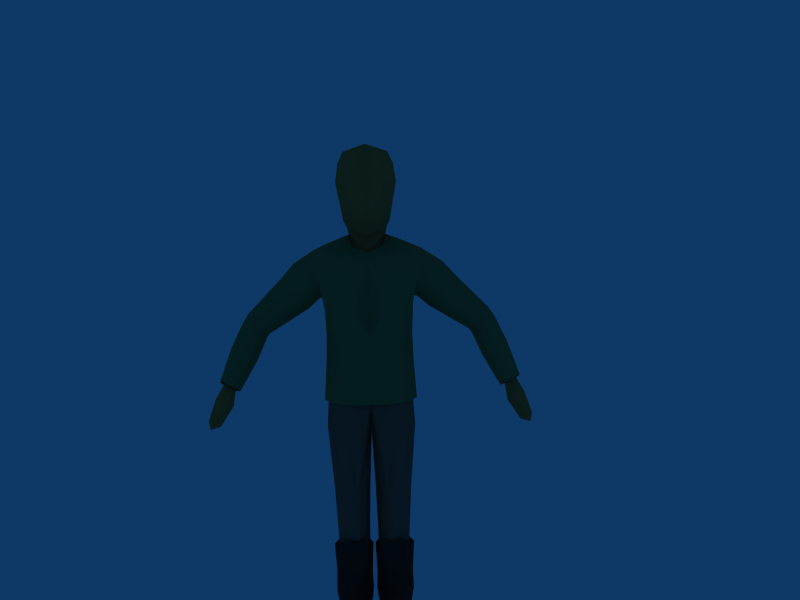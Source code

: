 # Source: male-base.blend  (saved by Blender 2.44.3; exported with 4.5.12 LTS)
import bpy
from mathutils import Matrix  # noqa: F401  (used for matrix-valued properties, if any)

bpy.ops.wm.read_factory_settings(use_empty=True)
scene = bpy.context.scene
scene.name = 'Scene'

# ---- collections
col_collection_1 = bpy.data.collections.new('Collection 1'); scene.collection.children.link(col_collection_1)

# ---- materials (node trees are filled in below, after node groups)
mat_skin = bpy.data.materials.new('skin')
mat_skin.alpha_threshold = 0.0
mat_skin.diffuse_color = (0.7458, 0.4964, 0.2613, 1.0)
mat_skin.roughness = 0.5
mat_skin.specular_intensity = 0.0
mat_skin.line_color = (0.0, 0.0, 0.0, 1.0)
mat_boot_leather = bpy.data.materials.new('boot leather')
mat_boot_leather.alpha_threshold = 0.0
mat_boot_leather.diffuse_color = (0.1523, 0.1523, 0.1523, 1.0)
mat_boot_leather.roughness = 0.5
mat_boot_leather.line_color = (0.0, 0.0, 0.0, 1.0)
mat_boot_sole_001 = bpy.data.materials.new('boot sole.001')
mat_boot_sole_001.alpha_threshold = 0.0
mat_boot_sole_001.diffuse_color = (0.0, 0.0, 0.0, 1.0)
mat_boot_sole_001.roughness = 0.5
mat_boot_sole_001.line_color = (0.0, 0.0, 0.0, 1.0)
mat_pants = bpy.data.materials.new('pants')
mat_pants.alpha_threshold = 0.0
mat_pants.diffuse_color = (0.4545, 0.3831, 0.3241, 1.0)
mat_pants.roughness = 0.5
mat_pants.specular_intensity = 0.0
mat_pants.line_color = (0.0, 0.0, 0.0, 1.0)
mat_shirt = bpy.data.materials.new('shirt')
mat_shirt.alpha_threshold = 0.0
mat_shirt.diffuse_color = (0.3273, 0.4985, 0.3089, 1.0)
mat_shirt.roughness = 0.5
mat_shirt.specular_intensity = 0.0
mat_shirt.line_color = (0.0, 0.0, 0.0, 1.0)

# ---- material node trees

# ---- world
world_world = bpy.data.worlds.new('World'); scene.world = world_world
world_world.color = (0.05656, 0.2208, 0.4)
world_world.use_sun_shadow = False
world_world.sun_shadow_jitter_overblur = 0.0
world_world.cycles.sampling_method = 'MANUAL'
world_world.cycles.sample_map_resolution = 256

# ---- cameras
cam_camera = bpy.data.cameras.new('Camera')
cam_camera.passepartout_alpha = 0.2
cam_camera.clip_end = 100.0
cam_camera.lens = 35.0
cam_camera.ortho_scale = 7.314
cam_camera.show_passepartout = False
cam_camera.show_safe_areas = True
cam_camera.dof.focus_distance = 0.0
cam_camera.dof.aperture_fstop = 128.0

# ---- meshes
me_human = bpy.data.meshes.new('human')
me_human.from_pydata([(1.182, -0.952, -4.869), (-1.182, -0.952, -4.869), (0.1734, -0.952, -4.869), (-0.1734, -0.952, -4.869), (1.074, 0.0141, -6.007), (-1.074, 0.0141, -6.007), (0.2562, 0.0141, -6.007), (-0.2562, 0.0141, -6.007), (1.074, -0.8241, -6.007), (-1.074, -0.8241, -6.007), (0.2562, -0.8241, -6.007), (-0.2562, -0.8241, -6.007), (0.6776, -1.112, -4.869), (-0.6776, -1.112, -4.869), (0.6649, 0.1998, -6.007), (-0.6649, 0.1998, -6.007), (0.6649, -1.008, -6.007), (-0.6649, -1.008, -6.007), (1.253, -0.405, -6.007), (-1.253, -0.405, -6.007), (0.07717, -0.405, -6.007), (-0.07717, -0.405, -6.007), (1.236, 0.02719, -6.953), (-1.236, 0.02719, -6.953), (0.6649, 0.2187, -6.953), (-0.6649, 0.2187, -6.953), (0.08352, 0.02719, -6.953), (-0.08352, 0.02719, -6.953), (0.244, -0.8372, -6.5), (-0.244, -0.8372, -6.5), (0.6649, -1.026, -6.42), (-0.6649, -1.026, -6.42), (1.086, -0.8372, -6.5), (-1.086, -0.8372, -6.5), (1.27, -0.405, -6.682), (-1.27, -0.405, -6.682), (0.0597, -0.405, -6.682), (-0.0597, -0.405, -6.682), (1.146, -1.707, -6.953), (-1.146, -1.707, -6.953), (0.1725, -1.707, -6.953), (-0.1725, -1.707, -6.953), (0.6649, -1.707, -6.542), (-0.6649, -1.707, -6.542), (0.333, -1.707, -6.605), (-0.333, -1.707, -6.605), (0.9967, -1.707, -6.605), (-0.9967, -1.707, -6.605), (1.142, -1.707, -6.747), (-1.142, -1.707, -6.747), (0.1877, -1.707, -6.747), (-0.1877, -1.707, -6.747), (0.1725, -1.707, -7.069), (-0.1725, -1.707, -7.069), (1.146, -1.707, -7.069), (-1.146, -1.707, -7.069), (0.6649, -1.707, -7.069), (-0.6649, -1.707, -7.069), (0.08352, 0.02719, -7.069), (-0.08352, 0.02719, -7.069), (0.6649, 0.2187, -7.069), (-0.6649, 0.2187, -7.069), (1.236, 0.02719, -7.069), (-1.236, 0.02719, -7.069), (1.157, 0.1125, -5.131), (-1.157, 0.1125, -5.131), (0.1924, 0.1125, -5.131), (-0.1924, 0.1125, -5.131), (1.157, -0.9226, -5.131), (-1.157, -0.9226, -5.131), (0.1924, -0.9226, -5.131), (-0.1924, -0.9226, -5.131), (0.6747, 0.2782, -5.131), (-0.6747, 0.2782, -5.131), (0.6747, -1.088, -5.131), (-0.6747, -1.088, -5.131), (1.311, -0.405, -5.131), (-1.311, -0.405, -5.131), (0.03788, -0.405, -5.131), (-0.03788, -0.405, -5.131), (0.6649, -2.002, -6.584), (-0.6649, -2.002, -6.584), (0.6622, -2.086, -6.953), (-0.6622, -2.086, -6.953), (0.6622, -2.086, -6.747), (-0.6622, -2.086, -6.747), (0.6622, -2.086, -7.069), (-0.6622, -2.086, -7.069), (1.124, -1.216, -6.953), (-1.124, -1.216, -6.953), (0.1955, -1.216, -6.953), (-0.1955, -1.216, -6.953), (0.3358, -1.216, -6.552), (-0.3358, -1.216, -6.552), (0.6646, -1.216, -6.481), (-0.6646, -1.216, -6.481), (0.9934, -1.216, -6.552), (-0.9934, -1.216, -6.552), (1.137, -1.216, -6.714), (-1.137, -1.216, -6.714), (0.1918, -1.216, -6.714), (-0.1918, -1.216, -6.714), (0.1955, -1.216, -7.069), (-0.1955, -1.216, -7.069), (1.124, -1.216, -7.069), (-1.124, -1.216, -7.069), (0.6646, -1.216, -7.069), (-0.6646, -1.216, -7.069), (0.9585, -0.9311, 0.4387), (-0.9585, -0.9311, 0.4387), (0.5382, -1.249, 0.2565), (-0.5382, -1.249, 0.2565), (0.0, -1.362, 0.01445), (1.252, -0.3599, 0.5368), (-1.252, -0.3599, 0.5368), (1.058, -1.038, 0.08328), (-1.058, -1.038, 0.08328), (0.6149, -1.343, -0.07651), (-0.6149, -1.343, -0.07651), (0.0, -1.29, -0.378), (1.363, -0.4166, 0.1328), (-1.363, -0.4166, 0.1328), (1.219, -1.03, -1.214), (-1.219, -1.03, -1.214), (0.731, -1.347, -1.232), (-0.731, -1.347, -1.232), (0.187, -1.225, -1.278), (-0.187, -1.225, -1.278), (1.435, -0.4329, -1.204), (-1.435, -0.4329, -1.204), (0.4666, -1.274, -3.168), (-0.4666, -1.274, -3.168), (1.047, -1.068, -3.299), (-1.047, -1.068, -3.299), (1.254, -0.4247, -3.292), (-1.254, -0.4247, -3.292), (0.469, -1.09, -4.078), (-0.469, -1.09, -4.078), (0.9733, -0.9549, -4.085), (-0.9733, -0.9549, -4.085), (1.208, -0.431, -4.084), (-1.208, -0.431, -4.084), (0.5112, -0.9698, -5.501), (-0.5112, -0.9698, -5.501), (0.9112, -0.8578, -5.504), (-0.9112, -0.8578, -5.504), (1.125, -0.4802, -5.498), (-1.125, -0.4802, -5.498), (0.7934, -0.724, -6.641), (-0.7934, -0.724, -6.641), (0.4688, -0.817, -6.637), (-0.4688, -0.817, -6.637), (0.9942, -0.3998, -6.636), (-0.9942, -0.3998, -6.636), (0.0, -0.6106, -1.34), (0.09494, -0.5065, -3.237), (-0.09494, -0.5065, -3.237), (0.1165, -0.4963, -4.057), (-0.1165, -0.4963, -4.057), (0.1772, -0.5309, -5.478), (-0.1772, -0.5309, -5.478), (0.1869, -0.435, -6.623), (-0.1869, -0.435, -6.623), (0.0, -0.0872, -1.346), (0.116, 0.06335, -3.292), (-0.116, 0.06335, -3.292), (0.1268, -0.02794, -4.083), (-0.1268, -0.02794, -4.083), (0.1475, -0.2425, -5.473), (-0.1475, -0.2425, -5.473), (0.1598, -0.2498, -6.621), (-0.1598, -0.2498, -6.621), (0.4885, 0.3135, -1.332), (-0.4885, 0.3135, -1.332), (0.5319, 0.2613, -3.319), (-0.5319, 0.2613, -3.319), (0.5155, 0.2535, -4.111), (-0.5155, 0.2535, -4.111), (0.4602, 0.1592, -5.462), (-0.4602, 0.1592, -5.462), (0.4724, 0.0459, -6.62), (-0.4724, 0.0459, -6.62), (1.125, 0.09711, -1.283), (-1.125, 0.09711, -1.283), (0.9789, 0.05019, -3.292), (-0.9789, 0.05019, -3.292), (0.9481, 0.09613, -4.107), (-0.9481, 0.09613, -4.107), (0.8741, 0.01476, -5.477), (-0.8741, 0.01476, -5.477), (0.8177, -0.0178, -6.624), (-0.8177, -0.0178, -6.624), (0.0, -0.7205, -1.114), (0.0, -0.1153, -0.8386), (0.441, 0.4987, -0.6816), (-0.441, 0.4987, -0.6816), (1.088, 0.2904, -0.3603), (-1.088, 0.2904, -0.3603), (0.9455, 0.4453, 0.284), (-0.9455, 0.4453, 0.284), (0.3315, 0.727, 0.1003), (-0.3315, 0.727, 0.1003), (0.0, 0.351, -0.04515), (0.2072, -1.092, 4.538), (-0.2072, -1.092, 4.538), (0.0, 0.281, 5.071), (0.4909, -0.8831, 4.668), (-0.4909, -0.8831, 4.668), (0.6443, -0.00187, 5.073), (-0.6443, -0.00187, 5.073), (0.0, -1.132, 4.45), (1.369, -0.3781, 4.763), (-1.369, -0.3781, 4.763), (1.325, -0.8945, 4.413), (-1.325, -0.8945, 4.413), (0.2406, -1.237, 4.349), (-0.2406, -1.237, 4.349), (0.1994, -1.427, 4.045), (-0.1994, -1.427, 4.045), (1.25, -1.231, 4.066), (-1.25, -1.231, 4.066), (0.0, -1.253, 4.275), (0.0, -1.36, 4.026), (0.3463, -1.631, 2.31), (-0.3463, -1.631, 2.31), (1.359, -1.2, 2.517), (-1.359, -1.2, 2.517), (1.264, -1.011, 1.727), (-1.264, -1.011, 1.727), (0.5545, -1.489, 1.727), (-0.5545, -1.489, 1.727), (0.0, -1.4, 2.333), (0.0, -1.579, 1.727), (1.222, -1.049, 0.901), (-1.222, -1.049, 0.901), (0.6194, -1.38, 0.901), (-0.6194, -1.38, 0.901), (0.0, -1.5, 0.901), (1.743, -0.7507, 4.389), (-1.743, -0.7507, 4.389), (1.661, -0.9403, 4.02), (-1.661, -0.9403, 4.02), (1.561, -1.08, 3.534), (-1.561, -1.08, 3.534), (1.477, -0.1167, 2.999), (-1.477, -0.1167, 2.999), (1.45, -0.4018, 3.03), (-1.45, -0.4018, 3.03), (1.048, 1.031, 3.054), (-1.048, 1.031, 3.054), (1.527, 0.2553, 3.284), (-1.527, 0.2553, 3.284), (1.772, -0.2166, 4.585), (-1.772, -0.2166, 4.585), (1.325, 0.3813, 4.644), (-1.325, 0.3813, 4.644), (1.809, 0.2311, 4.464), (-1.809, 0.2311, 4.464), (1.837, 0.6564, 3.842), (-1.837, 0.6564, 3.842), (1.184, 1.148, 3.883), (-1.184, 1.148, 3.883), (2.13, -0.8985, 3.709), (-2.124, -0.8985, 3.71), (2.339, -0.6935, 4.036), (-2.333, -0.6935, 4.038), (1.83, -0.8158, 3.277), (-1.825, -0.8158, 3.278), (1.593, -0.3717, 3.018), (-1.587, -0.3717, 3.019), (1.748, 0.202, 3.185), (-1.742, 0.202, 3.187), (2.455, -0.2083, 4.147), (-2.45, -0.2083, 4.149), (2.408, 0.2756, 4.003), (-2.402, 0.2756, 4.005), (2.158, 0.5579, 3.569), (-2.152, 0.5579, 3.571), (3.901, -0.3617, 2.422), (-3.867, -0.3612, 2.43), (3.74, -0.5348, 2.295), (-3.705, -0.535, 2.304), (3.473, -0.4277, 2.03), (-3.438, -0.4288, 2.039), (3.32, -0.08581, 1.868), (-3.285, -0.08754, 1.875), (3.425, 0.365, 1.977), (-3.39, 0.3636, 1.981), (4.006, -0.0286, 2.549), (-3.971, -0.02792, 2.556), (3.941, 0.3832, 2.483), (-3.906, 0.3836, 2.488), (3.694, 0.5645, 2.242), (-3.659, 0.564, 2.247), (3.769, -0.5631, 2.04), (-3.738, -0.5695, 2.084), (4.031, -0.386, 2.173), (-3.999, -0.3822, 2.203), (3.502, -0.3932, 1.862), (-3.469, -0.4129, 1.898), (3.42, -0.008251, 1.745), (-3.382, -0.03641, 1.757), (3.633, 0.3914, 1.806), (-3.592, 0.3677, 1.791), (4.208, -0.1369, 2.208), (-4.175, -0.1304, 2.221), (4.218, 0.2723, 2.144), (-4.181, 0.274, 2.131), (3.973, 0.5095, 1.976), (-3.932, 0.4985, 1.95), (2.548, -0.7661, 3.235), (-2.514, -0.7661, 3.241), (2.785, -0.5762, 3.465), (-2.75, -0.5762, 3.472), (2.211, -0.5921, 2.871), (-2.177, -0.5921, 2.878), (2.001, -0.2419, 2.674), (-1.966, -0.2419, 2.68), (2.124, 0.2558, 2.835), (-2.089, 0.2558, 2.842), (2.917, -0.128, 3.652), (-2.882, -0.128, 3.659), (2.726, 0.3531, 3.463), (-2.691, 0.3531, 3.47), (2.455, 0.6914, 3.184), (-2.42, 0.6914, 3.19), (1.433, 0.1622, 1.738), (-1.433, 0.1622, 1.738), (1.455, 0.09673, 0.9121), (-1.455, 0.09673, 0.9121), (1.221, -0.9874, -0.3834), (-1.221, -0.9874, -0.3834), (0.5866, -1.415, -0.3834), (-0.5866, -1.415, -0.3834), (0.0, -1.465, -0.3834), (1.53, -0.06602, -0.3834), (-1.53, -0.06602, -0.3834), (0.2208, -1.657, 3.298), (-0.2208, -1.657, 3.298), (1.311, -1.28, 3.45), (-1.311, -1.28, 3.45), (0.0, -1.507, 3.278), (4.099, -0.8027, 1.256), (-4.064, -0.8577, 1.317), (4.368, -0.597, 1.395), (-4.332, -0.6409, 1.439), (3.826, -0.6153, 1.085), (-3.788, -0.6845, 1.136), (3.746, -0.2142, 0.9711), (-3.703, -0.2926, 0.9962), (3.98, 0.2017, 1.02), (-3.934, 0.1276, 1.015), (4.553, -0.3623, 1.418), (-4.516, -0.4037, 1.444), (4.58, 0.07151, 1.353), (-4.538, 0.02513, 1.351), (4.336, 0.3235, 1.18), (-4.29, 0.2628, 1.163), (4.557, -0.9025, 0.2358), (-4.514, -1.022, 0.3012), (4.757, -0.7298, 0.3344), (-4.714, -0.8411, 0.3862), (4.342, -0.7601, 0.1236), (-4.297, -0.889, 0.1817), (4.278, -0.4695, 0.01339), (-4.23, -0.607, 0.05289), (4.468, -0.1815, 0.01408), (-4.416, -0.318, 0.03258), (4.898, -0.5895, 0.36), (-4.853, -0.6982, 0.4011), (4.928, -0.2839, 0.2828), (-4.88, -0.3982, 0.3033), (4.752, -0.1023, 0.1144), (-4.701, -0.2298, 0.1248), (0.0, 0.8169, 4.578), (0.5937, 0.708, 4.567), (-0.5937, 0.708, 4.567), (0.0, 1.103, 3.897), (0.5309, 1.116, 3.897), (-0.5309, 1.116, 3.897), (0.4522, 1.163, 2.97), (-0.4522, 1.163, 2.97), (0.0, 1.146, 2.943), (0.2752, 1.074, 1.738), (-0.2752, 1.074, 1.738), (0.0, 1.091, 1.738), (0.8817, 0.8975, 1.738), (-0.8817, 0.8975, 1.738), (0.2429, 0.9967, 0.9121), (-0.2429, 0.9967, 0.9121), (0.0, 1.011, 0.9121), (0.9201, 0.7861, 0.9121), (-0.9201, 0.7861, 0.9121), (1.054, 0.678, -0.3834), (-1.054, 0.678, -0.3834), (0.2907, 1.01, -0.3834), (-0.2907, 1.01, -0.3834), (0.0, 1.034, -0.3834), (0.7611, 0.01532, 5.797), (-0.7611, 0.01532, 5.797), (0.5754, -1.435, 5.196), (-0.5754, -1.435, 5.196), (0.5974, 0.05587, 7.483), (-0.5974, 0.05587, 7.483), (0.4733, -1.089, 7.656), (-0.4733, -1.089, 7.656), (0.7422, -0.6906, 5.474), (-0.7422, -0.6906, 5.474), (0.0, 0.2055, 5.558), (0.7268, 0.217, 6.658), (-0.7268, 0.217, 6.658), (0.0, -1.631, 4.976), (0.6437, -1.612, 6.552), (-0.6437, -1.612, 6.552), (0.7218, -0.4935, 7.737), (-0.7218, -0.4935, 7.737), (0.0, 0.2238, 7.706), (0.0, -1.3, 7.77), (0.1175, -0.9057, 5.091), (-0.1175, -0.9057, 5.091), (0.0, -0.5721, 7.972), (0.9819, -0.6359, 6.738), (-0.9819, -0.6359, 6.738), (0.0, -1.94, 6.546), (0.0, 0.657, 6.737), (0.694, 0.1813, 7.13), (-0.694, 0.1813, 7.13), (0.5154, -1.417, 7.296), (-0.5154, -1.417, 7.296), (0.8956, -0.5362, 7.356), (-0.8956, -0.5362, 7.356), (0.0, -1.752, 7.397), (0.0, 0.4985, 7.301), (0.1532, -0.9811, 4.622), (-0.1532, -0.9811, 4.622), (0.0, 0.1736, 5.105), (0.2828, -0.791, 4.68), (-0.2828, -0.791, 4.68), (0.598, -0.0007886, 5.053), (-0.598, -0.0007886, 5.053), (0.0, -0.9333, 5.09), (0.0, -0.9735, 4.623), (1.316, -0.3485, 4.715), (-1.316, -0.3485, 4.715), (1.318, -0.7933, 4.444), (-1.318, -0.7933, 4.444), (0.2148, -1.009, 4.485), (-0.2148, -1.009, 4.485), (0.2168, -1.236, 4.251), (-0.2168, -1.236, 4.251), (1.184, -1.109, 4.183), (-1.184, -1.109, 4.183), (0.0, -0.9726, 4.501), (0.0, -1.167, 4.23), (0.3375, -1.475, 2.342), (-0.3375, -1.475, 2.342), (1.229, -1.113, 2.548), (-1.229, -1.113, 2.548), (0.959, -0.8217, 1.712), (-0.959, -0.8217, 1.712), (0.6293, -1.231, 1.69), (-0.6293, -1.231, 1.69), (0.0, -1.254, 2.359), (0.0, -1.31, 1.697), (0.8804, -0.8172, 0.8612), (-0.8804, -0.8172, 0.8612), (0.6399, -1.096, 0.8583), (-0.6399, -1.096, 0.8583), (0.0, -1.199, 0.8782), (1.705, -0.7517, 4.342), (-1.705, -0.7517, 4.342), (1.576, -0.8261, 3.887), (-1.576, -0.8261, 3.887), (1.45, -0.9101, 3.442), (-1.45, -0.9101, 3.442), (1.327, -0.1413, 3.048), (-1.327, -0.1413, 3.048), (1.355, -0.2466, 3.13), (-1.355, -0.2466, 3.13), (0.9257, 1.051, 3.217), (-0.9257, 1.051, 3.217), (1.492, 0.2119, 3.447), (-1.492, 0.2119, 3.447), (1.683, -0.3432, 4.544), (-1.683, -0.3432, 4.544), (1.394, 0.3555, 4.607), (-1.394, 0.3555, 4.607), (1.715, 0.04611, 4.425), (-1.715, 0.04611, 4.425), (1.76, 0.5024, 3.986), (-1.76, 0.5024, 3.986), (1.123, 1.055, 3.874), (-1.123, 1.055, 3.874), (1.901, -0.6874, 3.631), (-1.897, -0.6876, 3.632), (2.06, -0.5963, 3.932), (-2.056, -0.5964, 3.933), (1.668, -0.5562, 3.291), (-1.664, -0.5564, 3.292), (1.496, -0.2011, 3.121), (-1.491, -0.2012, 3.121), (1.653, 0.1896, 3.322), (-1.649, 0.1894, 3.323), (2.175, -0.255, 4.103), (-2.171, -0.2551, 4.104), (2.138, 0.1349, 4.01), (-2.134, 0.1348, 4.011), (1.969, 0.4203, 3.683), (-1.965, 0.4201, 3.684), (3.878, -0.2609, 2.275), (-3.843, -0.2609, 2.282), (3.802, -0.3799, 2.237), (-3.768, -0.3799, 2.243), (3.613, -0.3067, 2.045), (-3.495, -0.3059, 2.108), (3.488, -0.06867, 1.921), (-3.453, -0.06867, 1.927), (3.574, 0.2905, 2.008), (-3.539, 0.2905, 2.015), (3.964, -0.004594, 2.399), (-3.929, -0.004594, 2.406), (3.929, 0.3126, 2.363), (-3.894, 0.3126, 2.369), (3.763, 0.4234, 2.198), (-3.728, 0.4234, 2.204), (3.749, -0.4189, 2.052), (-3.717, -0.4245, 2.089), (3.925, -0.2609, 2.161), (-3.892, -0.258, 2.185), (3.584, -0.2923, 1.941), (-3.55, -0.307, 1.97), (3.516, -0.003629, 1.86), (-3.479, -0.02498, 1.871), (3.688, 0.3028, 1.911), (-3.649, 0.2856, 1.9), (4.07, -0.08877, 2.183), (-4.036, -0.08357, 2.194), (4.085, 0.2265, 2.144), (-4.049, 0.2286, 2.134), (3.926, 0.3908, 2.03), (-3.886, 0.3835, 2.011), (2.511, -0.6108, 3.228), (-2.477, -0.6108, 3.234), (2.7, -0.4732, 3.378), (-2.665, -0.4732, 3.385), (2.239, -0.4594, 2.956), (-2.264, -0.4502, 2.934), (2.089, -0.2159, 2.805), (-2.054, -0.2159, 2.811), (2.213, 0.1632, 2.93), (-2.179, 0.1632, 2.936), (2.814, -0.1201, 3.53), (-2.779, -0.1201, 3.537), (2.645, 0.261, 3.361), (-2.61, 0.261, 3.367), (2.462, 0.5318, 3.178), (-2.427, 0.5318, 3.184), (1.172, -0.1061, 1.724), (-1.172, -0.1061, 1.724), (1.117, -0.1546, 0.8566), (-1.117, -0.1546, 0.8566), (0.8564, -0.8311, 0.4106), (-0.8564, -0.8311, 0.4106), (0.517, -1.107, 0.2663), (-0.517, -1.107, 0.2663), (0.0, -1.253, 0.004409), (1.201, -0.4109, 0.6016), (-1.201, -0.4109, 0.6016), (0.2463, -1.589, 3.244), (-0.2463, -1.589, 3.244), (1.225, -1.234, 3.397), (-1.225, -1.234, 3.397), (0.0, -1.378, 3.123), (4.104, -0.6451, 1.23), (-4.068, -0.7022, 1.28), (4.273, -0.4835, 1.334), (-4.236, -0.5325, 1.372), (3.948, -0.52, 1.124), (-3.91, -0.5857, 1.168), (3.886, -0.2292, 1.046), (-3.844, -0.3014, 1.071), (4.056, 0.08236, 1.094), (-4.012, 0.01415, 1.097), (4.417, -0.3075, 1.354), (-4.379, -0.3544, 1.379), (4.437, 0.01091, 1.317), (-4.395, -0.03895, 1.32), (4.285, 0.1745, 1.209), (-4.241, 0.1157, 1.202), (4.565, -0.7472, 0.2047), (-4.521, -0.8688, 0.2597), (4.665, -0.6171, 0.2706), (-4.62, -0.7337, 0.3158), (4.467, -0.6665, 0.1559), (-4.421, -0.7924, 0.2066), (4.422, -0.4867, 0.08003), (-4.374, -0.6184, 0.1192), (4.547, -0.3027, 0.0802), (-4.497, -0.4338, 0.1059), (4.762, -0.5358, 0.2953), (-4.717, -0.6501, 0.3342), (4.786, -0.3449, 0.2445), (-4.738, -0.4629, 0.2705), (4.705, -0.2524, 0.1369), (-4.655, -0.3784, 0.1577), (4.702, -1.023, -0.2922), (-4.656, -1.176, -0.2188), (4.916, -0.9497, -0.2153), (-4.869, -1.096, -0.1489), (4.534, -0.8872, -0.3597), (-4.486, -1.047, -0.2938), (4.485, -0.5984, -0.4574), (-4.434, -0.7654, -0.4101), (4.684, -0.2973, -0.4669), (-4.63, -0.4638, -0.4415), (5.026, -0.6836, -0.187), (-4.978, -0.8276, -0.1395), (5.067, -0.3708, -0.2597), (-5.015, -0.52, -0.2334), (4.934, -0.215, -0.3998), (-4.879, -0.3751, -0.3824), (5.017, -1.1, -0.961), (-4.966, -1.295, -0.8838), (5.165, -1.043, -0.9059), (-5.114, -1.234, -0.834), (4.908, -1.003, -0.9944), (-4.855, -1.202, -0.9226), (4.867, -0.7895, -1.069), (-4.813, -0.9937, -1.011), (5.011, -0.5672, -1.08), (-4.954, -0.7715, -1.038), (5.24, -0.8439, -0.8747), (-5.187, -1.032, -0.8169), (5.273, -0.6147, -0.9284), (-5.218, -0.8064, -0.8861), (5.188, -0.5049, -1.037), (-5.131, -0.7049, -1.001), (5.178, -0.8621, -1.153), (-5.123, -1.069, -1.093), (0.9374, -0.9913, 0.1947), (-0.9374, -0.9913, 0.1947), (0.5979, -1.242, 0.05042), (-0.5979, -1.242, 0.05042), (0.0, -1.206, -0.2402), (1.282, -0.4292, 0.3695), (-1.282, -0.4292, 0.3695), (1.182, -0.9706, -1.531), (-1.182, -0.9706, -1.531), (0.7718, -1.276, -1.531), (-0.7718, -1.276, -1.531), (0.2301, -1.177, -1.531), (-0.2301, -1.177, -1.531), (1.381, -0.4274, -1.531), (-1.381, -0.4274, -1.531), (0.4917, -1.047, -3.44), (-0.4917, -1.047, -3.44), (0.9583, -0.8374, -3.44), (-0.9583, -0.8374, -3.44), (1.127, -0.4324, -3.44), (-1.127, -0.4324, -3.44), (0.5006, -1.062, -3.962), (-0.5006, -1.062, -3.962), (0.8926, -0.9049, -3.962), (-0.8926, -0.9049, -3.962), (1.12, -0.4231, -3.953), (-1.12, -0.4231, -3.953), (0.5753, -0.8929, -5.519), (-0.5753, -0.8929, -5.519), (0.8351, -0.7598, -5.519), (-0.8351, -0.7598, -5.519), (1.035, -0.5244, -5.519), (-1.035, -0.5244, -5.519), (0.6741, -0.5994, -6.828), (-0.6741, -0.5994, -6.828), (0.5064, -0.7367, -6.828), (-0.5064, -0.7367, -6.828), (0.8742, -0.381, -6.828), (-0.8742, -0.381, -6.828), (0.05287, -0.5525, -1.531), (-0.05287, -0.5525, -1.531), (0.2289, -0.4558, -3.345), (-0.2289, -0.4558, -3.345), (0.2203, -0.4156, -3.937), (-0.2203, -0.4156, -3.937), (0.2989, -0.4621, -5.5), (-0.2989, -0.4621, -5.5), (0.2906, -0.2624, -6.828), (-0.2906, -0.2624, -6.828), (0.05287, -0.1661, -1.531), (-0.05287, -0.1661, -1.531), (0.2289, 0.0843, -3.44), (-0.2289, 0.0843, -3.44), (0.2203, -0.05624, -3.962), (-0.2203, -0.05624, -3.962), (0.2703, -0.354, -5.493), (-0.2703, -0.354, -5.493), (0.2563, -0.3049, -6.828), (-0.2563, -0.3049, -6.828), (0.4865, 0.2187, -1.531), (-0.4865, 0.2187, -1.531), (0.5482, 0.129, -3.484), (-0.5482, 0.129, -3.484), (0.5399, 0.153, -4.005), (-0.5399, 0.153, -4.005), (0.474, 0.09571, -5.458), (-0.474, 0.09571, -5.458), (0.5329, -0.07879, -6.828), (-0.5329, -0.07879, -6.828), (1.093, -0.01647, -1.531), (-1.093, -0.01647, -1.531), (0.8598, -0.05955, -3.429), (-0.8598, -0.05955, -3.429), (0.8655, 0.05182, -4.007), (-0.8655, 0.05182, -4.007), (0.779, -0.07734, -5.485), (-0.779, -0.07734, -5.485), (0.7216, -0.0905, -6.828), (-0.7216, -0.0905, -6.828), (0.0, -0.7125, -1.113), (0.0, -0.302, -0.9122), (0.4666, 0.4622, -0.6966), (-0.4666, 0.4622, -0.6966), (1.038, 0.2426, -0.36), (-1.038, 0.2426, -0.36), (0.0, 0.5895, 4.711), (0.4963, 0.4296, 4.657), (-0.4963, 0.4296, 4.657), (0.0, 0.9682, 3.946), (0.4443, 0.8268, 3.897), (-0.4443, 0.8268, 3.897), (0.4001, 0.8411, 3.19), (-0.4001, 0.8411, 3.19), (0.0, 0.9888, 3.218), (0.1905, 0.6669, 1.501), (-0.1905, 0.6669, 1.501), (0.0, 0.5857, 1.555), (0.6568, 0.5633, 1.584), (-0.6568, 0.5633, 1.584), (0.2403, 0.5796, 0.9572), (-0.2403, 0.5796, 0.9572), (0.0, 0.4967, 0.8808), (0.7073, 0.4937, 0.9877), (-0.7073, 0.4937, 0.9877), (0.847, 0.4669, 0.3863), (-0.847, 0.4669, 0.3863), (0.2775, 0.7485, 0.2953), (-0.2775, 0.7485, 0.2953), (0.0, 0.2756, 0.2477)], [], [(14, 4, 22, 24), (23, 5, 15, 25), (6, 14, 24, 26), (25, 15, 7, 27), (16, 10, 28, 30), (29, 11, 17, 31), (8, 16, 30, 32), (31, 17, 9, 33), (18, 8, 32, 34), (33, 9, 19, 35), (4, 18, 34, 22), (35, 19, 5, 23), (10, 20, 36, 28), (37, 21, 11, 29), (20, 6, 26, 36), (27, 7, 21, 37), (26, 24, 60, 58), (61, 25, 27, 59), (24, 22, 62, 60), (63, 23, 25, 61), (64, 4, 14, 72), (15, 5, 65, 73), (72, 14, 6, 66), (7, 15, 73, 67), (2, 70, 74, 12), (75, 71, 3, 13), (70, 10, 16, 74), (17, 11, 71, 75), (68, 0, 12, 74), (13, 1, 69, 75), (74, 16, 8, 68), (9, 17, 75, 69), (68, 8, 18, 76), (19, 9, 69, 77), (76, 18, 4, 64), (5, 19, 77, 65), (10, 70, 78, 20), (79, 71, 11, 21), (20, 78, 66, 6), (67, 79, 21, 7), (42, 44, 80), (81, 45, 43), (46, 42, 80), (81, 43, 47), (38, 48, 84, 82), (85, 49, 39, 83), (50, 40, 82, 84), (83, 41, 51, 85), (46, 80, 84, 48), (85, 81, 47, 49), (44, 50, 84, 80), (85, 51, 45, 81), (38, 82, 86, 54), (87, 83, 39, 55), (82, 40, 52, 86), (53, 41, 83, 87), (54, 86, 56), (57, 87, 55), (52, 56, 86), (87, 57, 53), (28, 92, 94, 30), (95, 93, 29, 31), (92, 44, 42, 94), (43, 45, 93, 95), (30, 94, 96, 32), (97, 95, 31, 33), (94, 42, 46, 96), (47, 43, 95, 97), (32, 96, 98, 34), (99, 97, 33, 35), (96, 46, 48, 98), (49, 47, 97, 99), (34, 98, 88, 22), (89, 99, 35, 23), (98, 48, 38, 88), (39, 49, 99, 89), (36, 100, 92, 28), (93, 101, 37, 29), (100, 50, 44, 92), (45, 51, 101, 93), (26, 90, 100, 36), (101, 91, 27, 37), (90, 40, 50, 100), (51, 41, 91, 101), (40, 90, 102, 52), (103, 91, 41, 53), (90, 26, 58, 102), (59, 27, 91, 103), (22, 88, 104, 62), (105, 89, 23, 63), (88, 38, 54, 104), (55, 39, 89, 105), (62, 104, 106, 60), (107, 105, 63, 61), (104, 54, 56, 106), (57, 55, 105, 107), (60, 106, 102, 58), (103, 107, 61, 59), (106, 56, 52, 102), (53, 57, 107, 103), (108, 110, 117, 115), (118, 111, 109, 116), (110, 112, 119, 117), (119, 112, 111, 118), (113, 108, 115, 120), (116, 109, 114, 121), (115, 117, 124, 122), (125, 118, 116, 123), (117, 119, 126, 124), (127, 119, 118, 125), (120, 115, 122, 128), (123, 116, 121, 129), (122, 124, 130, 132), (131, 125, 123, 133), (124, 126, 130), (131, 127, 125), (128, 122, 132, 134), (133, 123, 129, 135), (132, 130, 136, 138), (137, 131, 133, 139), (134, 132, 138, 140), (139, 133, 135, 141), (138, 136, 142, 144), (143, 137, 139, 145), (140, 138, 144, 146), (145, 139, 141, 147), (144, 142, 150, 148), (151, 143, 145, 149), (146, 144, 148, 152), (149, 145, 147, 153), (130, 126, 154, 155), (154, 127, 131, 156), (136, 130, 155, 157), (156, 131, 137, 158), (142, 136, 157, 159), (158, 137, 143, 160), (150, 142, 159, 161), (160, 143, 151, 162), (155, 154, 163, 164), (163, 154, 156, 165), (157, 155, 164, 166), (165, 156, 158, 167), (159, 157, 166, 168), (167, 158, 160, 169), (161, 159, 168, 170), (169, 160, 162, 171), (164, 163, 172, 174), (173, 163, 165, 175), (166, 164, 174, 176), (175, 165, 167, 177), (168, 166, 176, 178), (177, 167, 169, 179), (170, 168, 178, 180), (179, 169, 171, 181), (174, 172, 182, 184), (183, 173, 175, 185), (176, 174, 184, 186), (185, 175, 177, 187), (178, 176, 186, 188), (187, 177, 179, 189), (180, 178, 188, 190), (189, 179, 181, 191), (140, 146, 188, 186), (189, 147, 141, 187), (146, 152, 190, 188), (191, 153, 147, 189), (134, 140, 186, 184), (187, 141, 135, 185), (128, 134, 184, 182), (185, 135, 129, 183), (119, 192, 154, 126), (154, 192, 119, 127), (154, 192, 193, 163), (182, 172, 194, 196), (195, 173, 183, 197), (163, 193, 194, 172), (195, 193, 163, 173), (120, 128, 182, 196), (183, 129, 121, 197), (113, 120, 196, 198), (197, 121, 114, 199), (194, 200, 198, 196), (199, 201, 195, 197), (193, 202, 200, 194), (201, 202, 193, 195), (206, 211, 208), (209, 212, 207), (211, 206, 215, 213), (216, 207, 212, 214), (213, 215, 217, 219), (218, 216, 214, 220), (203, 210, 221, 215), (221, 210, 204, 216), (203, 215, 206), (207, 216, 204), (217, 215, 221, 222), (221, 216, 218, 222), (225, 223, 229, 227), (230, 224, 226, 228), (223, 231, 232, 229), (232, 231, 224, 230), (227, 229, 235, 233), (236, 230, 228, 234), (229, 232, 237, 235), (237, 232, 230, 236), (213, 219, 240, 238), (241, 220, 214, 239), (242, 225, 244, 246), (245, 226, 243, 247), (246, 244, 248, 250), (249, 245, 247, 251), (238, 252, 211, 213), (212, 253, 239, 214), (211, 252, 256, 254), (257, 253, 212, 255), (254, 256, 258, 260), (259, 257, 255, 261), (248, 260, 258, 250), (259, 261, 249, 251), (238, 240, 262, 264), (263, 241, 239, 265), (240, 242, 266, 262), (267, 243, 241, 263), (242, 246, 268, 266), (269, 247, 243, 267), (246, 250, 270, 268), (271, 251, 247, 269), (252, 238, 264, 272), (265, 239, 253, 273), (256, 252, 272, 274), (273, 253, 257, 275), (258, 256, 274, 276), (275, 257, 259, 277), (250, 258, 276, 270), (277, 259, 251, 271), (278, 280, 294, 296), (295, 281, 279, 297), (280, 282, 298, 294), (299, 283, 281, 295), (282, 284, 300, 298), (301, 285, 283, 299), (284, 286, 302, 300), (303, 287, 285, 301), (288, 278, 296, 304), (297, 279, 289, 305), (290, 288, 304, 306), (305, 289, 291, 307), (292, 290, 306, 308), (307, 291, 293, 309), (286, 292, 308, 302), (309, 293, 287, 303), (262, 310, 312, 264), (313, 311, 263, 265), (310, 280, 278, 312), (279, 281, 311, 313), (266, 314, 310, 262), (311, 315, 267, 263), (314, 282, 280, 310), (281, 283, 315, 311), (268, 316, 314, 266), (315, 317, 269, 267), (316, 284, 282, 314), (283, 285, 317, 315), (270, 318, 316, 268), (317, 319, 271, 269), (318, 286, 284, 316), (285, 287, 319, 317), (264, 312, 320, 272), (321, 313, 265, 273), (312, 278, 288, 320), (289, 279, 313, 321), (272, 320, 322, 274), (323, 321, 273, 275), (320, 288, 290, 322), (291, 289, 321, 323), (274, 322, 324, 276), (325, 323, 275, 277), (322, 290, 292, 324), (293, 291, 323, 325), (276, 324, 318, 270), (319, 325, 277, 271), (324, 292, 286, 318), (287, 293, 325, 319), (227, 233, 328, 326), (329, 234, 228, 327), (225, 227, 326, 244), (327, 228, 226, 245), (233, 235, 332, 330), (333, 236, 234, 331), (235, 237, 334, 332), (334, 237, 236, 333), (328, 233, 330, 335), (331, 234, 329, 336), (217, 337, 339, 219), (340, 338, 218, 220), (337, 223, 225, 339), (226, 224, 338, 340), (222, 341, 337, 217), (338, 341, 222, 218), (341, 231, 223, 337), (224, 231, 341, 338), (339, 225, 242), (243, 226, 340), (242, 240, 219, 339), (220, 241, 243, 340), (296, 294, 342, 344), (343, 295, 297, 345), (294, 298, 346, 342), (347, 299, 295, 343), (298, 300, 348, 346), (349, 301, 299, 347), (300, 302, 350, 348), (351, 303, 301, 349), (304, 296, 344, 352), (345, 297, 305, 353), (306, 304, 352, 354), (353, 305, 307, 355), (308, 306, 354, 356), (355, 307, 309, 357), (302, 308, 356, 350), (357, 309, 303, 351), (344, 342, 358, 360), (359, 343, 345, 361), (342, 346, 362, 358), (363, 347, 343, 359), (346, 348, 364, 362), (365, 349, 347, 363), (348, 350, 366, 364), (367, 351, 349, 365), (352, 344, 360, 368), (361, 345, 353, 369), (354, 352, 368, 370), (369, 353, 355, 371), (356, 354, 370, 372), (371, 355, 357, 373), (350, 356, 372, 366), (373, 357, 351, 367), (205, 208, 375, 374), (376, 209, 205, 374), (208, 211, 254, 375), (255, 212, 209, 376), (374, 375, 378, 377), (379, 376, 374, 377), (254, 260, 378, 375), (379, 261, 255, 376), (377, 378, 380, 382), (381, 379, 377, 382), (248, 380, 378, 260), (379, 381, 249, 261), (382, 380, 383, 385), (384, 381, 382, 385), (380, 248, 386, 383), (387, 249, 381, 384), (244, 326, 386, 248), (387, 327, 245, 249), (385, 383, 388, 390), (389, 384, 385, 390), (383, 386, 391, 388), (392, 387, 384, 389), (326, 328, 391, 386), (392, 329, 327, 387), (328, 335, 393, 391), (394, 336, 329, 392), (388, 391, 393, 395), (394, 392, 389, 396), (388, 395, 397, 390), (397, 396, 389, 390), (406, 400, 411, 418), (411, 401, 407, 419), (402, 416, 420, 414), (420, 416, 403, 415), (414, 420, 417, 404), (417, 420, 415, 405), (398, 409, 421, 406), (422, 410, 399, 407), (406, 421, 412, 400), (413, 422, 407, 401), (400, 412, 423, 411), (423, 413, 401, 411), (409, 398, 408, 424), (408, 399, 410, 424), (409, 425, 429, 421), (430, 426, 410, 422), (425, 402, 414, 429), (415, 403, 426, 430), (421, 429, 427, 412), (428, 430, 422, 413), (429, 414, 404, 427), (405, 415, 430, 428), (412, 427, 431, 423), (431, 428, 413, 423), (427, 404, 417, 431), (417, 405, 428, 431), (402, 425, 432, 416), (432, 426, 403, 416), (425, 409, 424, 432), (424, 410, 426, 432), (406, 418, 433, 436), (434, 419, 407, 437), (408, 398, 438, 435), (439, 399, 408, 435), (398, 406, 436, 438), (437, 407, 399, 439), (433, 418, 440, 441), (440, 419, 434, 441), (411, 440, 418), (419, 440, 411), (436, 442, 438), (439, 443, 437), (442, 436, 446, 444), (447, 437, 443, 445), (444, 446, 448, 450), (449, 447, 445, 451), (433, 441, 452, 446), (452, 441, 434, 447), (433, 446, 436), (437, 447, 434), (448, 446, 452, 453), (452, 447, 449, 453), (456, 454, 460, 458), (461, 455, 457, 459), (454, 462, 463, 460), (463, 462, 455, 461), (458, 460, 466, 464), (467, 461, 459, 465), (460, 463, 468, 466), (468, 463, 461, 467), (444, 450, 471, 469), (472, 451, 445, 470), (473, 456, 475, 477), (476, 457, 474, 478), (477, 475, 479, 481), (480, 476, 478, 482), (469, 483, 442, 444), (443, 484, 470, 445), (442, 483, 487, 485), (488, 484, 443, 486), (485, 487, 489, 491), (490, 488, 486, 492), (479, 491, 489, 481), (490, 492, 480, 482), (469, 471, 493, 495), (494, 472, 470, 496), (471, 473, 497, 493), (498, 474, 472, 494), (473, 477, 499, 497), (500, 478, 474, 498), (477, 481, 501, 499), (502, 482, 478, 500), (483, 469, 495, 503), (496, 470, 484, 504), (487, 483, 503, 505), (504, 484, 488, 506), (489, 487, 505, 507), (506, 488, 490, 508), (481, 489, 507, 501), (508, 490, 482, 502), (509, 511, 525, 527), (526, 512, 510, 528), (511, 513, 529, 525), (530, 514, 512, 526), (513, 515, 531, 529), (532, 516, 514, 530), (515, 517, 533, 531), (534, 518, 516, 532), (519, 509, 527, 535), (528, 510, 520, 536), (521, 519, 535, 537), (536, 520, 522, 538), (523, 521, 537, 539), (538, 522, 524, 540), (517, 523, 539, 533), (540, 524, 518, 534), (493, 541, 543, 495), (544, 542, 494, 496), (541, 511, 509, 543), (510, 512, 542, 544), (497, 545, 541, 493), (542, 546, 498, 494), (545, 513, 511, 541), (512, 514, 546, 542), (499, 547, 545, 497), (546, 548, 500, 498), (547, 515, 513, 545), (514, 516, 548, 546), (501, 549, 547, 499), (548, 550, 502, 500), (549, 517, 515, 547), (516, 518, 550, 548), (495, 543, 551, 503), (552, 544, 496, 504), (543, 509, 519, 551), (520, 510, 544, 552), (503, 551, 553, 505), (554, 552, 504, 506), (551, 519, 521, 553), (522, 520, 552, 554), (505, 553, 555, 507), (556, 554, 506, 508), (553, 521, 523, 555), (524, 522, 554, 556), (507, 555, 549, 501), (550, 556, 508, 502), (555, 523, 517, 549), (518, 524, 556, 550), (458, 464, 559, 557), (560, 465, 459, 558), (456, 458, 557, 475), (558, 459, 457, 476), (464, 466, 563, 561), (564, 467, 465, 562), (466, 468, 565, 563), (565, 468, 467, 564), (559, 464, 561, 566), (562, 465, 560, 567), (448, 568, 570, 450), (571, 569, 449, 451), (568, 454, 456, 570), (457, 455, 569, 571), (453, 572, 568, 448), (569, 572, 453, 449), (572, 462, 454, 568), (455, 462, 572, 569), (570, 456, 473), (474, 457, 571), (473, 471, 450, 570), (451, 472, 474, 571), (527, 525, 573, 575), (574, 526, 528, 576), (525, 529, 577, 573), (578, 530, 526, 574), (529, 531, 579, 577), (580, 532, 530, 578), (531, 533, 581, 579), (582, 534, 532, 580), (535, 527, 575, 583), (576, 528, 536, 584), (537, 535, 583, 585), (584, 536, 538, 586), (539, 537, 585, 587), (586, 538, 540, 588), (533, 539, 587, 581), (588, 540, 534, 582), (575, 573, 589, 591), (590, 574, 576, 592), (573, 577, 593, 589), (594, 578, 574, 590), (577, 579, 595, 593), (596, 580, 578, 594), (579, 581, 597, 595), (598, 582, 580, 596), (583, 575, 591, 599), (592, 576, 584, 600), (585, 583, 599, 601), (600, 584, 586, 602), (587, 585, 601, 603), (602, 586, 588, 604), (581, 587, 603, 597), (604, 588, 582, 598), (591, 589, 605, 607), (606, 590, 592, 608), (589, 593, 609, 605), (610, 594, 590, 606), (593, 595, 611, 609), (612, 596, 594, 610), (595, 597, 613, 611), (614, 598, 596, 612), (599, 591, 607, 615), (608, 592, 600, 616), (601, 599, 615, 617), (616, 600, 602, 618), (603, 601, 617, 619), (618, 602, 604, 620), (597, 603, 619, 613), (620, 604, 598, 614), (607, 605, 621, 623), (622, 606, 608, 624), (605, 609, 625, 621), (626, 610, 606, 622), (609, 611, 627, 625), (628, 612, 610, 626), (611, 613, 629, 627), (630, 614, 612, 628), (615, 607, 623, 631), (624, 608, 616, 632), (617, 615, 631, 633), (632, 616, 618, 634), (619, 617, 633, 635), (634, 618, 620, 636), (613, 619, 635, 629), (636, 620, 614, 630), (623, 621, 637), (638, 622, 624), (621, 625, 637), (638, 626, 622), (625, 627, 637), (638, 628, 626), (627, 629, 637), (638, 630, 628), (631, 623, 637), (638, 624, 632), (633, 631, 637), (638, 632, 634), (635, 633, 637), (638, 634, 636), (629, 635, 637), (638, 636, 630), (561, 563, 641, 639), (642, 564, 562, 640), (563, 565, 643, 641), (643, 565, 564, 642), (566, 561, 639, 644), (640, 562, 567, 645), (639, 641, 648, 646), (649, 642, 640, 647), (641, 643, 650, 648), (651, 643, 642, 649), (644, 639, 646, 652), (647, 640, 645, 653), (646, 648, 654, 656), (655, 649, 647, 657), (648, 650, 654), (655, 651, 649), (652, 646, 656, 658), (657, 647, 653, 659), (656, 654, 660, 662), (661, 655, 657, 663), (658, 656, 662, 664), (663, 657, 659, 665), (662, 660, 666, 668), (667, 661, 663, 669), (664, 662, 668, 670), (669, 663, 665, 671), (668, 666, 674, 672), (675, 667, 669, 673), (670, 668, 672, 676), (673, 669, 671, 677), (654, 650, 678, 680), (679, 651, 655, 681), (660, 654, 680, 682), (681, 655, 661, 683), (666, 660, 682, 684), (683, 661, 667, 685), (674, 666, 684, 686), (685, 667, 675, 687), (680, 678, 688, 690), (689, 679, 681, 691), (682, 680, 690, 692), (691, 681, 683, 693), (684, 682, 692, 694), (693, 683, 685, 695), (686, 684, 694, 696), (695, 685, 687, 697), (690, 688, 698, 700), (699, 689, 691, 701), (692, 690, 700, 702), (701, 691, 693, 703), (694, 692, 702, 704), (703, 693, 695, 705), (696, 694, 704, 706), (705, 695, 697, 707), (700, 698, 708, 710), (709, 699, 701, 711), (702, 700, 710, 712), (711, 701, 703, 713), (704, 702, 712, 714), (713, 703, 705, 715), (706, 704, 714, 716), (715, 705, 707, 717), (664, 670, 714, 712), (715, 671, 665, 713), (670, 676, 716, 714), (717, 677, 671, 715), (658, 664, 712, 710), (713, 665, 659, 711), (652, 658, 710, 708), (711, 659, 653, 709), (643, 718, 678, 650), (679, 718, 643, 651), (678, 718, 719, 688), (719, 718, 679, 689), (708, 698, 720, 722), (721, 699, 709, 723), (688, 719, 720, 698), (721, 719, 689, 699), (644, 652, 708, 722), (709, 653, 645, 723), (435, 438, 725, 724), (726, 439, 435, 724), (438, 442, 485, 725), (486, 443, 439, 726), (724, 725, 728, 727), (729, 726, 724, 727), (485, 491, 728, 725), (729, 492, 486, 726), (727, 728, 730, 732), (731, 729, 727, 732), (479, 730, 728, 491), (729, 731, 480, 492), (732, 730, 733, 735), (734, 731, 732, 735), (730, 479, 736, 733), (737, 480, 731, 734), (475, 557, 736, 479), (737, 558, 476, 480), (735, 733, 738, 740), (739, 734, 735, 740), (733, 736, 741, 738), (742, 737, 734, 739), (557, 559, 741, 736), (742, 560, 558, 737), (559, 566, 743, 741), (744, 567, 560, 742), (566, 644, 722, 743), (723, 645, 567, 744), (738, 741, 743, 745), (744, 742, 739, 746), (720, 745, 743, 722), (744, 746, 721, 723), (738, 745, 747, 740), (747, 746, 739, 740), (719, 747, 745, 720), (746, 747, 719, 721)])
me_human.polygons.foreach_set('use_smooth', [True] * 723)
me_human.polygons.foreach_set('material_index', [1, 1, 1, 1, 1, 1, 1, 1, 1, 1, 1, 1, 1, 1, 1, 1, 2, 2, 2, 2, 1, 1, 1, 1, 1, 1, 1, 1, 1, 1, 1, 1, 1, 1, 1, 1, 1, 1, 1, 1, 1, 1, 1, 1, 1, 1, 1, 1, 1, 1, 1, 1, 1, 1, 1, 1, 2, 2, 2, 2, 1, 1, 1, 1, 1, 1, 1, 1, 1, 1, 1, 1, 1, 1, 1, 1, 1, 1, 1, 1, 1, 1, 1, 1, 2, 2, 2, 2, 2, 2, 2, 2, 2, 2, 2, 2, 2, 2, 2, 2, 3, 3, 3, 3, 3, 3, 3, 3, 3, 3, 3, 3, 3, 3, 3, 3, 3, 3, 3, 3, 3, 3, 3, 3, 3, 3, 3, 3, 3, 3, 3, 3, 3, 3, 3, 3, 3, 3, 3, 3, 3, 3, 3, 3, 3, 3, 3, 3, 3, 3, 3, 3, 3, 3, 3, 3, 3, 3, 3, 3, 3, 3, 3, 3, 3, 3, 3, 3, 3, 3, 3, 3, 3, 3, 3, 3, 3, 3, 3, 3, 3, 3, 3, 3, 3, 4, 4, 4, 4, 4, 4, 4, 4, 4, 4, 4, 4, 4, 4, 4, 4, 4, 4, 4, 4, 4, 4, 4, 4, 4, 4, 4, 4, 4, 4, 4, 4, 4, 4, 4, 4, 4, 4, 4, 4, 4, 4, 4, 4, 4, 4, 4, 4, 4, 4, 4, 4, 4, 4, 4, 4, 4, 4, 4, 4, 4, 4, 4, 4, 4, 4, 4, 4, 4, 4, 4, 4, 4, 4, 4, 4, 4, 4, 4, 4, 4, 4, 4, 4, 4, 4, 4, 4, 4, 4, 4, 4, 4, 4, 4, 4, 4, 4, 4, 4, 4, 4, 4, 4, 4, 4, 4, 4, 4, 4, 4, 4, 4, 4, 4, 4, 4, 4, 4, 4, 4, 4, 4, 4, 4, 4, 4, 4, 4, 4, 4, 4, 4, 4, 4, 4, 4, 4, 4, 4, 4, 4, 4, 4, 4, 4, 4, 4, 4, 4, 4, 4, 4, 4, 4, 4, 4, 4, 4, 4, 4, 4, 4, 4, 4, 4, 4, 4, 4, 4, 4, 4, 4, 4, 4, 4, 4, 4, 4, 4, 4, 4, 0, 0, 0, 0, 0, 0, 0, 0, 0, 0, 0, 0, 0, 0, 0, 0, 0, 0, 0, 0, 0, 0, 0, 0, 0, 0, 0, 0, 0, 0, 0, 0, 0, 0, 0, 0, 0, 0, 0, 0, 0, 0, 0, 0, 0, 0, 0, 0, 0, 0, 0, 0, 0, 0, 0, 0, 0, 0, 0, 0, 0, 0, 0, 0, 0, 0, 0, 0, 0, 0, 0, 0, 0, 0, 0, 0, 0, 0, 0, 0, 0, 0, 0, 0, 0, 0, 0, 0, 0, 0, 0, 0, 0, 0, 0, 0, 0, 0, 0, 0, 0, 0, 0, 0, 0, 0, 0, 0, 0, 0, 0, 0, 0, 0, 0, 0, 0, 0, 0, 0, 0, 0, 0, 0, 0, 0, 0, 0, 0, 0, 0, 0, 0, 0, 0, 0, 0, 0, 0, 0, 0, 0, 0, 0, 0, 0, 0, 0, 0, 0, 0, 0, 0, 0, 0, 0, 0, 0, 0, 0, 0, 0, 0, 0, 0, 0, 0, 0, 0, 0, 0, 0, 0, 0, 0, 0, 0, 0, 0, 0, 0, 0, 0, 0, 0, 0, 0, 0, 0, 0, 0, 0, 0, 0, 0, 0, 0, 0, 0, 0, 0, 0, 0, 0, 0, 0, 0, 0, 0, 0, 0, 0, 0, 0, 0, 0, 0, 0, 0, 0, 0, 0, 0, 0, 0, 0, 0, 0, 0, 0, 0, 0, 0, 0, 0, 0, 0, 0, 0, 0, 0, 0, 0, 0, 0, 0, 0, 0, 0, 0, 0, 0, 0, 0, 0, 0, 0, 0, 0, 0, 0, 0, 0, 0, 0, 0, 0, 0, 0, 0, 0, 0, 0, 0, 0, 0, 0, 0, 0, 0, 0, 0, 0, 0, 0, 0, 0, 0, 0, 0, 0, 0, 0, 0, 0, 0, 0, 0, 0, 0, 0, 0, 0, 0, 0, 0, 0, 0, 0, 0, 0, 0, 0, 0, 0, 0, 0, 0, 0, 0, 0, 0, 0, 0, 0, 0, 0, 0, 0, 0, 0, 0, 0, 0, 0, 0, 0, 0, 0, 0, 0, 0, 0, 0, 0, 0, 0, 0, 0, 0, 0, 0, 0, 0, 0, 0])
_uv = me_human.uv_layers.new(name='UVTex')
_uv.uv.foreach_set('vector', [0.6834, 0.2359, 0.6711, 0.2319, 0.6799, 0.2062, 0.6938, 0.213, 0.5747, 0.04114, 0.5845, 0.06989, 0.5707, 0.07428, 0.5591, 0.04872, 0.5815, 0.2321, 0.5697, 0.236, 0.5591, 0.2142, 0.5725, 0.2072, 0.7096, 0.05021, 0.6977, 0.07454, 0.6845, 0.07017, 0.6946, 0.04234, 0.626, 0.2225, 0.6095, 0.2242, 0.6052, 0.2052, 0.6259, 0.2046, 0.6581, 0.04009, 0.6533, 0.06128, 0.6349, 0.05935, 0.635, 0.03939, 0.6424, 0.2239, 0.626, 0.2225, 0.6259, 0.2046, 0.6466, 0.2049, 0.635, 0.03939, 0.6349, 0.05935, 0.6165, 0.06097, 0.6119, 0.03969, 0.6575, 0.2279, 0.6424, 0.2239, 0.6466, 0.2049, 0.6648, 0.2074, 0.6119, 0.03969, 0.6165, 0.06097, 0.5997, 0.06542, 0.5916, 0.04253, 0.6711, 0.2319, 0.6575, 0.2279, 0.6648, 0.2074, 0.6799, 0.2062, 0.5916, 0.04253, 0.5997, 0.06542, 0.5845, 0.06989, 0.5747, 0.04114, 0.6095, 0.2242, 0.5947, 0.228, 0.5873, 0.208, 0.6052, 0.2052, 0.6781, 0.04327, 0.6698, 0.06559, 0.6533, 0.06128, 0.6581, 0.04009, 0.5947, 0.228, 0.5815, 0.2321, 0.5725, 0.2072, 0.5873, 0.208, 0.6946, 0.04234, 0.6845, 0.07017, 0.6698, 0.06559, 0.6781, 0.04327, 0.6656, 0.432, 0.686, 0.445, 0.6823, 0.4475, 0.6655, 0.4376, 0.6488, 0.1324, 0.6535, 0.1329, 0.6414, 0.1556, 0.6384, 0.1505, 0.686, 0.445, 0.6914, 0.4683, 0.686, 0.4664, 0.6823, 0.4475, 0.6423, 0.113, 0.6463, 0.1084, 0.6535, 0.1329, 0.6488, 0.1324, 0.6663, 0.2566, 0.6711, 0.2319, 0.6834, 0.2359, 0.6794, 0.2588, 0.5707, 0.07428, 0.5845, 0.06989, 0.5898, 0.09741, 0.5753, 0.09986, 0.5735, 0.2587, 0.5697, 0.236, 0.5815, 0.2321, 0.5866, 0.256, 0.6845, 0.07017, 0.6977, 0.07454, 0.6935, 0.09989, 0.6789, 0.09683, 0.6122, 0.2578, 0.6125, 0.2511, 0.6257, 0.2512, 0.6255, 0.2581, 0.6352, 0.09146, 0.6499, 0.09132, 0.6503, 0.09878, 0.6354, 0.09914, 0.6125, 0.2511, 0.6095, 0.2242, 0.626, 0.2225, 0.6257, 0.2512, 0.6349, 0.05935, 0.6533, 0.06128, 0.6499, 0.09132, 0.6352, 0.09146, 0.6392, 0.2519, 0.6392, 0.2588, 0.6255, 0.2581, 0.6257, 0.2512, 0.6354, 0.09914, 0.6201, 0.09989, 0.6201, 0.09223, 0.6352, 0.09146, 0.6257, 0.2512, 0.626, 0.2225, 0.6424, 0.2239, 0.6392, 0.2519, 0.6165, 0.06097, 0.6349, 0.05935, 0.6352, 0.09146, 0.6201, 0.09223, 0.6392, 0.2519, 0.6424, 0.2239, 0.6575, 0.2279, 0.6528, 0.2533, 0.5997, 0.06542, 0.6165, 0.06097, 0.6201, 0.09223, 0.605, 0.09376, 0.6528, 0.2533, 0.6575, 0.2279, 0.6711, 0.2319, 0.6663, 0.2566, 0.5845, 0.06989, 0.5997, 0.06542, 0.605, 0.09376, 0.5898, 0.09741, 0.6095, 0.2242, 0.6125, 0.2511, 0.5996, 0.2525, 0.5947, 0.228, 0.6644, 0.09287, 0.6499, 0.09132, 0.6533, 0.06128, 0.6698, 0.06559, 0.5947, 0.228, 0.5996, 0.2525, 0.5866, 0.256, 0.5815, 0.2321, 0.6789, 0.09683, 0.6644, 0.09287, 0.6698, 0.06559, 0.6845, 0.07017, 0.6257, 0.1829, 0.6188, 0.1812, 0.6256, 0.1779, 0.6353, 0.009543, 0.643, 0.0133, 0.6353, 0.01512, 0.6325, 0.1811, 0.6257, 0.1829, 0.6256, 0.1779, 0.6353, 0.009543, 0.6353, 0.01512, 0.6276, 0.01316, 0.6391, 0.175, 0.6362, 0.1788, 0.6256, 0.1746, 0.6255, 0.1693, 0.6354, 0.005886, 0.6236, 0.01059, 0.6204, 0.006367, 0.6354, 0.0, 0.6151, 0.179, 0.612, 0.1753, 0.6255, 0.1693, 0.6256, 0.1746, 0.6354, 0.0, 0.6506, 0.00668, 0.6471, 0.01079, 0.6354, 0.005886, 0.6325, 0.1811, 0.6256, 0.1779, 0.6256, 0.1746, 0.6362, 0.1788, 0.6354, 0.005886, 0.6353, 0.009543, 0.6276, 0.01316, 0.6236, 0.01059, 0.6188, 0.1812, 0.6151, 0.179, 0.6256, 0.1746, 0.6256, 0.1779, 0.6354, 0.005886, 0.6471, 0.01079, 0.643, 0.0133, 0.6353, 0.009543, 0.6345, 0.5058, 0.6119, 0.4941, 0.6166, 0.4916, 0.6348, 0.5001, 0.5648, 0.1262, 0.5591, 0.1263, 0.5739, 0.1036, 0.5772, 0.1088, 0.6119, 0.4941, 0.6119, 0.4694, 0.6163, 0.4717, 0.6166, 0.4916, 0.575, 0.1448, 0.5721, 0.1492, 0.5591, 0.1263, 0.5648, 0.1262, 0.6348, 0.5001, 0.6166, 0.4916, 0.6274, 0.4848, 0.5784, 0.1268, 0.5648, 0.1262, 0.5772, 0.1088, 0.6163, 0.4717, 0.6274, 0.4848, 0.6166, 0.4916, 0.5648, 0.1262, 0.5784, 0.1268, 0.575, 0.1448, 0.6052, 0.2052, 0.6145, 0.1939, 0.6258, 0.1963, 0.6259, 0.2046, 0.6351, 0.03009, 0.6478, 0.02747, 0.6581, 0.04009, 0.635, 0.03939, 0.6145, 0.1939, 0.6188, 0.1812, 0.6257, 0.1829, 0.6258, 0.1963, 0.6353, 0.01512, 0.643, 0.0133, 0.6478, 0.02747, 0.6351, 0.03009, 0.6259, 0.2046, 0.6258, 0.1963, 0.6371, 0.1937, 0.6466, 0.2049, 0.6225, 0.02721, 0.6351, 0.03009, 0.635, 0.03939, 0.6119, 0.03969, 0.6258, 0.1963, 0.6257, 0.1829, 0.6325, 0.1811, 0.6371, 0.1937, 0.6276, 0.01316, 0.6353, 0.01512, 0.6351, 0.03009, 0.6225, 0.02721, 0.6466, 0.2049, 0.6371, 0.1937, 0.6426, 0.1899, 0.6648, 0.2074, 0.6164, 0.02299, 0.6225, 0.02721, 0.6119, 0.03969, 0.5916, 0.04253, 0.6371, 0.1937, 0.6325, 0.1811, 0.6362, 0.1788, 0.6426, 0.1899, 0.6236, 0.01059, 0.6276, 0.01316, 0.6225, 0.02721, 0.6164, 0.02299, 0.6648, 0.2074, 0.6426, 0.1899, 0.6477, 0.1847, 0.6799, 0.2062, 0.6107, 0.01715, 0.6164, 0.02299, 0.5916, 0.04253, 0.5747, 0.04114, 0.6426, 0.1899, 0.6362, 0.1788, 0.6391, 0.175, 0.6477, 0.1847, 0.6204, 0.006367, 0.6236, 0.01059, 0.6164, 0.02299, 0.6107, 0.01715, 0.5873, 0.208, 0.6089, 0.1903, 0.6145, 0.1939, 0.6052, 0.2052, 0.6478, 0.02747, 0.654, 0.02341, 0.6781, 0.04327, 0.6581, 0.04009, 0.6089, 0.1903, 0.6151, 0.179, 0.6188, 0.1812, 0.6145, 0.1939, 0.643, 0.0133, 0.6471, 0.01079, 0.654, 0.02341, 0.6478, 0.02747, 0.5725, 0.2072, 0.6037, 0.1853, 0.6089, 0.1903, 0.5873, 0.208, 0.654, 0.02341, 0.6598, 0.01781, 0.6946, 0.04234, 0.6781, 0.04327, 0.6037, 0.1853, 0.612, 0.1753, 0.6151, 0.179, 0.6089, 0.1903, 0.6471, 0.01079, 0.6506, 0.00668, 0.6598, 0.01781, 0.654, 0.02341, 0.6119, 0.4694, 0.6287, 0.4529, 0.6322, 0.4578, 0.6163, 0.4717, 0.597, 0.1492, 0.5964, 0.1556, 0.5721, 0.1492, 0.575, 0.1448, 0.6287, 0.4529, 0.6656, 0.432, 0.6655, 0.4376, 0.6322, 0.4578, 0.6384, 0.1505, 0.6414, 0.1556, 0.5964, 0.1556, 0.597, 0.1492, 0.6914, 0.4683, 0.6577, 0.4966, 0.6541, 0.491, 0.686, 0.4664, 0.5999, 0.1071, 0.6003, 0.09989, 0.6463, 0.1084, 0.6423, 0.113, 0.6577, 0.4966, 0.6345, 0.5058, 0.6348, 0.5001, 0.6541, 0.491, 0.5772, 0.1088, 0.5739, 0.1036, 0.6003, 0.09989, 0.5999, 0.1071, 0.686, 0.4664, 0.6541, 0.491, 0.6429, 0.4747, 0.6823, 0.4475, 0.598, 0.128, 0.5999, 0.1071, 0.6423, 0.113, 0.6488, 0.1324, 0.6541, 0.491, 0.6348, 0.5001, 0.6274, 0.4848, 0.6429, 0.4747, 0.5784, 0.1268, 0.5772, 0.1088, 0.5999, 0.1071, 0.598, 0.128, 0.6823, 0.4475, 0.6429, 0.4747, 0.6322, 0.4578, 0.6655, 0.4376, 0.597, 0.1492, 0.598, 0.128, 0.6488, 0.1324, 0.6384, 0.1505, 0.6429, 0.4747, 0.6274, 0.4848, 0.6163, 0.4717, 0.6322, 0.4578, 0.575, 0.1448, 0.5784, 0.1268, 0.598, 0.128, 0.597, 0.1492, 0.5116, 0.7026, 0.4934, 0.6907, 0.4974, 0.6775, 0.5156, 0.6886, 0.449, 0.6775, 0.4531, 0.6907, 0.4349, 0.7026, 0.4308, 0.6886, 0.4934, 0.6907, 0.4732, 0.6786, 0.4732, 0.6611, 0.4974, 0.6775, 0.4732, 0.6611, 0.4732, 0.6786, 0.4531, 0.6907, 0.449, 0.6775, 0.5332, 0.715, 0.5116, 0.7026, 0.5156, 0.6886, 0.5392, 0.7, 0.4308, 0.6886, 0.4349, 0.7026, 0.4133, 0.715, 0.4073, 0.7, 0.5156, 0.6886, 0.4974, 0.6775, 0.5136, 0.6356, 0.5345, 0.6433, 0.4328, 0.6356, 0.449, 0.6775, 0.4308, 0.6886, 0.4119, 0.6433, 0.4974, 0.6775, 0.4732, 0.6611, 0.4942, 0.6265, 0.5136, 0.6356, 0.4522, 0.6265, 0.4732, 0.6611, 0.449, 0.6775, 0.4328, 0.6356, 0.5392, 0.7, 0.5156, 0.6886, 0.5345, 0.6433, 0.5572, 0.6517, 0.4119, 0.6433, 0.4308, 0.6886, 0.4073, 0.7, 0.3892, 0.6517, 0.5345, 0.6433, 0.5136, 0.6356, 0.5322, 0.5652, 0.5553, 0.5684, 0.4143, 0.5652, 0.4328, 0.6356, 0.4119, 0.6433, 0.3912, 0.5684, 0.5136, 0.6356, 0.4942, 0.6265, 0.5322, 0.5652, 0.4143, 0.5652, 0.4522, 0.6265, 0.4328, 0.6356, 0.5572, 0.6517, 0.5345, 0.6433, 0.5553, 0.5684, 0.5799, 0.5756, 0.3912, 0.5684, 0.4119, 0.6433, 0.3892, 0.6517, 0.3666, 0.5756, 0.5553, 0.5684, 0.5322, 0.5652, 0.5459, 0.5322, 0.5653, 0.5396, 0.4006, 0.5322, 0.4143, 0.5652, 0.3912, 0.5684, 0.3811, 0.5396, 0.5799, 0.5756, 0.5553, 0.5684, 0.5653, 0.5396, 0.587, 0.5458, 0.3811, 0.5396, 0.3912, 0.5684, 0.3666, 0.5756, 0.3595, 0.5458, 0.5653, 0.5396, 0.5459, 0.5322, 0.5691, 0.4814, 0.584, 0.4872, 0.3773, 0.4814, 0.4006, 0.5322, 0.3811, 0.5396, 0.3624, 0.4872, 0.587, 0.5458, 0.5653, 0.5396, 0.584, 0.4872, 0.6, 0.4921, 0.3624, 0.4872, 0.3811, 0.5396, 0.3595, 0.5458, 0.3465, 0.4921, 0.584, 0.4872, 0.5691, 0.4814, 0.5855, 0.4404, 0.5977, 0.4451, 0.361, 0.4404, 0.3773, 0.4814, 0.3624, 0.4872, 0.3487, 0.4451, 0.6, 0.4921, 0.584, 0.4872, 0.5977, 0.4451, 0.6119, 0.4493, 0.3487, 0.4451, 0.3624, 0.4872, 0.3465, 0.4921, 0.3346, 0.4493, 0.5322, 0.5652, 0.4942, 0.6265, 0.4742, 0.6118, 0.5058, 0.547, 0.4722, 0.6118, 0.4522, 0.6265, 0.4143, 0.5652, 0.4406, 0.547, 0.5459, 0.5322, 0.5322, 0.5652, 0.5058, 0.547, 0.5218, 0.5196, 0.4406, 0.547, 0.4143, 0.5652, 0.4006, 0.5322, 0.4247, 0.5196, 0.5691, 0.4814, 0.5459, 0.5322, 0.5218, 0.5196, 0.5501, 0.4721, 0.4247, 0.5196, 0.4006, 0.5322, 0.3773, 0.4814, 0.3964, 0.4721, 0.5855, 0.4404, 0.5691, 0.4814, 0.5501, 0.4721, 0.5692, 0.432, 0.3964, 0.4721, 0.3773, 0.4814, 0.361, 0.4404, 0.3773, 0.432, 0.806, 0.8394, 0.8271, 0.9103, 0.8072, 0.9148, 0.7842, 0.8425, 0.8209, 0.9148, 0.8011, 0.9103, 0.8221, 0.8394, 0.8439, 0.8425, 0.7978, 0.809, 0.806, 0.8394, 0.7842, 0.8425, 0.7803, 0.8125, 0.8439, 0.8425, 0.8221, 0.8394, 0.8303, 0.809, 0.8478, 0.8126, 0.7849, 0.7563, 0.7978, 0.809, 0.7803, 0.8125, 0.7742, 0.7594, 0.8478, 0.8126, 0.8303, 0.809, 0.8433, 0.7563, 0.8539, 0.7594, 0.7702, 0.715, 0.7849, 0.7563, 0.7742, 0.7594, 0.7633, 0.7169, 0.8539, 0.7594, 0.8433, 0.7563, 0.858, 0.7151, 0.8648, 0.717, 0.7842, 0.8425, 0.8072, 0.9148, 0.7829, 0.9229, 0.7668, 0.8446, 0.8452, 0.9229, 0.8209, 0.9148, 0.8439, 0.8425, 0.8613, 0.8447, 0.7803, 0.8125, 0.7842, 0.8425, 0.7668, 0.8446, 0.7623, 0.8149, 0.8613, 0.8447, 0.8439, 0.8425, 0.8478, 0.8126, 0.8658, 0.8149, 0.7742, 0.7594, 0.7803, 0.8125, 0.7623, 0.8149, 0.7555, 0.7644, 0.8658, 0.8149, 0.8478, 0.8126, 0.8539, 0.7594, 0.8726, 0.7645, 0.7633, 0.7169, 0.7742, 0.7594, 0.7555, 0.7644, 0.7475, 0.7209, 0.8726, 0.7645, 0.8539, 0.7594, 0.8648, 0.717, 0.8806, 0.721, 0.7668, 0.8446, 0.7829, 0.9229, 0.756, 0.9281, 0.7481, 0.8486, 0.8721, 0.9281, 0.8452, 0.9229, 0.8613, 0.8447, 0.88, 0.8487, 0.7623, 0.8149, 0.7668, 0.8446, 0.7481, 0.8486, 0.7455, 0.8177, 0.88, 0.8487, 0.8613, 0.8447, 0.8658, 0.8149, 0.8826, 0.8178, 0.7555, 0.7644, 0.7623, 0.8149, 0.7455, 0.8177, 0.7389, 0.7663, 0.8826, 0.8178, 0.8658, 0.8149, 0.8726, 0.7645, 0.8892, 0.7663, 0.7475, 0.7209, 0.7555, 0.7644, 0.7389, 0.7663, 0.7343, 0.7228, 0.8892, 0.7663, 0.8726, 0.7645, 0.8806, 0.721, 0.8938, 0.7228, 0.7236, 0.8213, 0.7178, 0.7677, 0.7389, 0.7663, 0.7455, 0.8177, 0.8892, 0.7663, 0.9103, 0.7677, 0.9045, 0.8213, 0.8826, 0.8178, 0.7178, 0.7677, 0.7183, 0.7239, 0.7343, 0.7228, 0.7389, 0.7663, 0.8938, 0.7228, 0.9098, 0.724, 0.9103, 0.7677, 0.8892, 0.7663, 0.7271, 0.8514, 0.7236, 0.8213, 0.7455, 0.8177, 0.7481, 0.8486, 0.8826, 0.8178, 0.9045, 0.8213, 0.901, 0.8514, 0.88, 0.8487, 0.7321, 0.9328, 0.7271, 0.8514, 0.7481, 0.8486, 0.756, 0.9281, 0.88, 0.8487, 0.901, 0.8514, 0.896, 0.9328, 0.8721, 0.9281, 0.4732, 0.6611, 0.4732, 0.6211, 0.4742, 0.6118, 0.4942, 0.6265, 0.4722, 0.6118, 0.4732, 0.6211, 0.4732, 0.6611, 0.4522, 0.6265, 0.6216, 0.5312, 0.6119, 0.5315, 0.6119, 0.5058, 0.6302, 0.513, 0.756, 0.9281, 0.7829, 0.9229, 0.7895, 0.9496, 0.7643, 0.9642, 0.8386, 0.9496, 0.8452, 0.9229, 0.8721, 0.9281, 0.8638, 0.9642, 0.8072, 0.9148, 0.814, 0.9327, 0.7895, 0.9496, 0.7829, 0.9229, 0.8386, 0.9496, 0.814, 0.9327, 0.8209, 0.9148, 0.8452, 0.9229, 0.736, 0.9844, 0.7321, 0.9328, 0.756, 0.9281, 0.7643, 0.9642, 0.8721, 0.9281, 0.896, 0.9328, 0.8921, 0.9844, 0.8638, 0.9642, 0.7404, 1.0, 0.736, 0.9844, 0.7643, 0.9642, 0.773, 0.9886, 0.8638, 0.9642, 0.8921, 0.9844, 0.8877, 1.0, 0.8551, 0.9886, 0.7895, 0.9496, 0.7985, 0.9802, 0.773, 0.9886, 0.7643, 0.9642, 0.8551, 0.9886, 0.8296, 0.9802, 0.8386, 0.9496, 0.8638, 0.9642, 0.814, 0.9327, 0.814, 0.9677, 0.7985, 0.9802, 0.7895, 0.9496, 0.8296, 0.9802, 0.814, 0.9677, 0.814, 0.9327, 0.8386, 0.9496, 0.7604, 0.4062, 0.7854, 0.4177, 0.7666, 0.432, 0.7272, 0.432, 0.7086, 0.4176, 0.7335, 0.4062, 0.7854, 0.4177, 0.7604, 0.4062, 0.7535, 0.3936, 0.7835, 0.4007, 0.7404, 0.3936, 0.7335, 0.4062, 0.7086, 0.4176, 0.7105, 0.4007, 0.7835, 0.4007, 0.7535, 0.3936, 0.7526, 0.3839, 0.7811, 0.3877, 0.7413, 0.3839, 0.7404, 0.3936, 0.7105, 0.4007, 0.7128, 0.3877, 0.7526, 0.4, 0.747, 0.3973, 0.747, 0.3915, 0.7535, 0.3936, 0.747, 0.3915, 0.747, 0.3973, 0.7414, 0.4, 0.7404, 0.3936, 0.7526, 0.4, 0.7535, 0.3936, 0.7604, 0.4062, 0.7335, 0.4062, 0.7404, 0.3936, 0.7414, 0.4, 0.7526, 0.3839, 0.7535, 0.3936, 0.747, 0.3915, 0.747, 0.384, 0.747, 0.3915, 0.7404, 0.3936, 0.7413, 0.3839, 0.747, 0.384, 0.7876, 0.3431, 0.7576, 0.3376, 0.7633, 0.321, 0.7879, 0.3199, 0.7306, 0.321, 0.7364, 0.3376, 0.7063, 0.3431, 0.706, 0.3199, 0.7576, 0.3376, 0.747, 0.3387, 0.747, 0.3216, 0.7633, 0.321, 0.747, 0.3216, 0.747, 0.3387, 0.7364, 0.3376, 0.7306, 0.321, 0.7879, 0.3199, 0.7633, 0.321, 0.7652, 0.2971, 0.7848, 0.2963, 0.7287, 0.2971, 0.7306, 0.321, 0.706, 0.3199, 0.7091, 0.2963, 0.7633, 0.321, 0.747, 0.3216, 0.747, 0.2974, 0.7652, 0.2971, 0.747, 0.2974, 0.747, 0.3216, 0.7306, 0.321, 0.7287, 0.2971, 0.7835, 0.4007, 0.7811, 0.3877, 0.7949, 0.3912, 0.7953, 0.4033, 0.6991, 0.3912, 0.7128, 0.3877, 0.7105, 0.4007, 0.6987, 0.4032, 0.7956, 0.3743, 0.7876, 0.3431, 0.8188, 0.3505, 0.8113, 0.3528, 0.6751, 0.3506, 0.7063, 0.3431, 0.6984, 0.3743, 0.6827, 0.3528, 0.6029, 0.8012, 0.5957, 0.7977, 0.5575, 0.7878, 0.5897, 0.784, 0.4943, 0.7877, 0.4561, 0.7977, 0.4489, 0.8012, 0.462, 0.784, 0.7953, 0.4033, 0.7981, 0.4185, 0.7854, 0.4177, 0.7835, 0.4007, 0.7086, 0.4176, 0.6958, 0.4184, 0.6987, 0.4032, 0.7105, 0.4007, 0.5661, 0.715, 0.5766, 0.7217, 0.5764, 0.7341, 0.5619, 0.735, 0.4754, 0.7341, 0.4752, 0.7217, 0.4857, 0.715, 0.4899, 0.735, 0.5619, 0.735, 0.5764, 0.7341, 0.5826, 0.7572, 0.5587, 0.7638, 0.4693, 0.7572, 0.4754, 0.7341, 0.4899, 0.735, 0.4931, 0.7638, 0.5575, 0.7878, 0.5587, 0.7638, 0.5826, 0.7572, 0.5897, 0.784, 0.4693, 0.7572, 0.4931, 0.7638, 0.4943, 0.7877, 0.462, 0.784, 0.7953, 0.4033, 0.7949, 0.3912, 0.8112, 0.3872, 0.8134, 0.3993, 0.683, 0.3872, 0.6991, 0.3912, 0.6987, 0.4032, 0.6808, 0.3992, 0.7949, 0.3912, 0.7956, 0.3743, 0.8106, 0.3708, 0.8112, 0.3872, 0.6834, 0.3707, 0.6984, 0.3743, 0.6991, 0.3912, 0.683, 0.3872, 0.7956, 0.3743, 0.8113, 0.3528, 0.8148, 0.3546, 0.8106, 0.3708, 0.6792, 0.3546, 0.6827, 0.3528, 0.6984, 0.3743, 0.6834, 0.3707, 0.6029, 0.8012, 0.5897, 0.784, 0.5978, 0.7813, 0.6053, 0.7982, 0.4541, 0.7814, 0.462, 0.784, 0.4489, 0.8012, 0.4466, 0.7983, 0.7981, 0.4185, 0.7953, 0.4033, 0.8134, 0.3993, 0.8188, 0.4118, 0.6808, 0.3992, 0.6987, 0.4032, 0.6958, 0.4184, 0.6753, 0.4116, 0.5764, 0.7341, 0.5766, 0.7217, 0.5974, 0.726, 0.5966, 0.7396, 0.4545, 0.726, 0.4752, 0.7217, 0.4754, 0.7341, 0.4555, 0.7396, 0.5826, 0.7572, 0.5764, 0.7341, 0.5966, 0.7396, 0.5974, 0.7577, 0.4555, 0.7396, 0.4754, 0.7341, 0.4693, 0.7572, 0.4545, 0.7577, 0.5897, 0.784, 0.5826, 0.7572, 0.5974, 0.7577, 0.5978, 0.7813, 0.4545, 0.7577, 0.4693, 0.7572, 0.462, 0.784, 0.4541, 0.7814, 0.8773, 0.3879, 0.8756, 0.3803, 0.8817, 0.3754, 0.8846, 0.385, 0.6131, 0.376, 0.6186, 0.3801, 0.617, 0.3879, 0.6099, 0.3857, 0.8756, 0.3803, 0.8746, 0.3683, 0.8786, 0.3649, 0.8817, 0.3754, 0.6162, 0.3653, 0.6198, 0.368, 0.6186, 0.3801, 0.6131, 0.376, 0.8746, 0.3683, 0.8727, 0.3566, 0.8762, 0.3535, 0.8786, 0.3649, 0.6184, 0.3537, 0.6219, 0.3561, 0.6198, 0.368, 0.6162, 0.3653, 0.6559, 0.7791, 0.654, 0.7665, 0.661, 0.7646, 0.6599, 0.7767, 0.3914, 0.7654, 0.3987, 0.7667, 0.3966, 0.7793, 0.3927, 0.7775, 0.8788, 0.3982, 0.8773, 0.3879, 0.8846, 0.385, 0.8882, 0.3927, 0.6099, 0.3857, 0.617, 0.3879, 0.6157, 0.3983, 0.6062, 0.3933, 0.6536, 0.7456, 0.6549, 0.7347, 0.6663, 0.7347, 0.6645, 0.7453, 0.3864, 0.7355, 0.3977, 0.7351, 0.3992, 0.7461, 0.388, 0.7462, 0.653, 0.7552, 0.6536, 0.7456, 0.6645, 0.7453, 0.6626, 0.7545, 0.388, 0.7462, 0.3992, 0.7461, 0.3998, 0.7555, 0.3898, 0.7553, 0.654, 0.7665, 0.653, 0.7552, 0.6626, 0.7545, 0.661, 0.7646, 0.3898, 0.7553, 0.3998, 0.7555, 0.3987, 0.7667, 0.3914, 0.7654, 0.8112, 0.3872, 0.8297, 0.3824, 0.8328, 0.393, 0.8134, 0.3993, 0.662, 0.3928, 0.6652, 0.3822, 0.683, 0.3872, 0.6808, 0.3992, 0.8297, 0.3824, 0.8756, 0.3803, 0.8773, 0.3879, 0.8328, 0.393, 0.617, 0.3879, 0.6186, 0.3801, 0.6652, 0.3822, 0.662, 0.3928, 0.8106, 0.3708, 0.8288, 0.3673, 0.8297, 0.3824, 0.8112, 0.3872, 0.6652, 0.3822, 0.666, 0.3669, 0.6834, 0.3707, 0.683, 0.3872, 0.8288, 0.3673, 0.8746, 0.3683, 0.8756, 0.3803, 0.8297, 0.3824, 0.6186, 0.3801, 0.6198, 0.368, 0.666, 0.3669, 0.6652, 0.3822, 0.8148, 0.3546, 0.8295, 0.3544, 0.8288, 0.3673, 0.8106, 0.3708, 0.666, 0.3669, 0.6653, 0.354, 0.6792, 0.3546, 0.6834, 0.3707, 0.8295, 0.3544, 0.8727, 0.3566, 0.8746, 0.3683, 0.8288, 0.3673, 0.6198, 0.368, 0.6219, 0.3561, 0.6653, 0.354, 0.666, 0.3669, 0.5978, 0.7813, 0.6134, 0.7773, 0.6169, 0.7911, 0.6053, 0.7982, 0.4356, 0.7916, 0.4392, 0.7778, 0.4541, 0.7814, 0.4466, 0.7983, 0.6134, 0.7773, 0.654, 0.7665, 0.6559, 0.7791, 0.6169, 0.7911, 0.3966, 0.7793, 0.3987, 0.7667, 0.4392, 0.7778, 0.4356, 0.7916, 0.8134, 0.3993, 0.8328, 0.393, 0.8363, 0.4068, 0.8188, 0.4118, 0.6585, 0.4066, 0.662, 0.3928, 0.6808, 0.3992, 0.6753, 0.4116, 0.8328, 0.393, 0.8773, 0.3879, 0.8788, 0.3982, 0.8363, 0.4068, 0.6157, 0.3983, 0.617, 0.3879, 0.662, 0.3928, 0.6585, 0.4066, 0.5974, 0.726, 0.6144, 0.731, 0.6131, 0.7457, 0.5966, 0.7396, 0.4396, 0.746, 0.4382, 0.7312, 0.4545, 0.726, 0.4555, 0.7396, 0.6144, 0.731, 0.6549, 0.7347, 0.6536, 0.7456, 0.6131, 0.7457, 0.3992, 0.7461, 0.3977, 0.7351, 0.4382, 0.7312, 0.4396, 0.746, 0.5966, 0.7396, 0.6131, 0.7457, 0.6134, 0.7596, 0.5974, 0.7577, 0.4392, 0.76, 0.4396, 0.746, 0.4555, 0.7396, 0.4545, 0.7577, 0.6131, 0.7457, 0.6536, 0.7456, 0.653, 0.7552, 0.6134, 0.7596, 0.3998, 0.7555, 0.3992, 0.7461, 0.4396, 0.746, 0.4392, 0.76, 0.5974, 0.7577, 0.6134, 0.7596, 0.6134, 0.7773, 0.5978, 0.7813, 0.4392, 0.7778, 0.4392, 0.76, 0.4545, 0.7577, 0.4541, 0.7814, 0.6134, 0.7596, 0.653, 0.7552, 0.654, 0.7665, 0.6134, 0.7773, 0.3987, 0.7667, 0.3998, 0.7555, 0.4392, 0.76, 0.4392, 0.7778, 0.7879, 0.3199, 0.7848, 0.2963, 0.8171, 0.2939, 0.821, 0.316, 0.6768, 0.2939, 0.7091, 0.2963, 0.706, 0.3199, 0.6729, 0.316, 0.7876, 0.3431, 0.7879, 0.3199, 0.821, 0.316, 0.8188, 0.3505, 0.6729, 0.316, 0.706, 0.3199, 0.7063, 0.3431, 0.6751, 0.3506, 0.7848, 0.2963, 0.7652, 0.2971, 0.7633, 0.2609, 0.7843, 0.2605, 0.7306, 0.2609, 0.7287, 0.2971, 0.7091, 0.2963, 0.7096, 0.2605, 0.7652, 0.2971, 0.747, 0.2974, 0.747, 0.2611, 0.7633, 0.2609, 0.747, 0.2611, 0.747, 0.2974, 0.7287, 0.2971, 0.7306, 0.2609, 0.8171, 0.2939, 0.7848, 0.2963, 0.7843, 0.2605, 0.8108, 0.2588, 0.7096, 0.2605, 0.7091, 0.2963, 0.6768, 0.2939, 0.6831, 0.2588, 0.7526, 0.3839, 0.7542, 0.3632, 0.7854, 0.3703, 0.7811, 0.3877, 0.7086, 0.3703, 0.7397, 0.3632, 0.7413, 0.3839, 0.7128, 0.3877, 0.7542, 0.3632, 0.7576, 0.3376, 0.7876, 0.3431, 0.7854, 0.3703, 0.7063, 0.3431, 0.7364, 0.3376, 0.7397, 0.3632, 0.7086, 0.3703, 0.747, 0.384, 0.747, 0.3628, 0.7542, 0.3632, 0.7526, 0.3839, 0.7397, 0.3632, 0.747, 0.3628, 0.747, 0.384, 0.7413, 0.3839, 0.747, 0.3628, 0.747, 0.3387, 0.7576, 0.3376, 0.7542, 0.3632, 0.7364, 0.3376, 0.747, 0.3387, 0.747, 0.3628, 0.7397, 0.3632, 0.7854, 0.3703, 0.7876, 0.3431, 0.7956, 0.3743, 0.6984, 0.3743, 0.7063, 0.3431, 0.7086, 0.3703, 0.7956, 0.3743, 0.7949, 0.3912, 0.7811, 0.3877, 0.7854, 0.3703, 0.7128, 0.3877, 0.6991, 0.3912, 0.6984, 0.3743, 0.7086, 0.3703, 0.8846, 0.385, 0.8817, 0.3754, 0.9044, 0.3666, 0.9063, 0.3755, 0.5902, 0.3671, 0.6131, 0.376, 0.6099, 0.3857, 0.5883, 0.3761, 0.8817, 0.3754, 0.8786, 0.3649, 0.9016, 0.3577, 0.9044, 0.3666, 0.593, 0.3582, 0.6162, 0.3653, 0.6131, 0.376, 0.5902, 0.3671, 0.8786, 0.3649, 0.8762, 0.3535, 0.8982, 0.3473, 0.9016, 0.3577, 0.5963, 0.3478, 0.6184, 0.3537, 0.6162, 0.3653, 0.593, 0.3582, 0.6599, 0.7767, 0.661, 0.7646, 0.6832, 0.7688, 0.6828, 0.7812, 0.3693, 0.7697, 0.3914, 0.7654, 0.3927, 0.7775, 0.3697, 0.7822, 0.8882, 0.3927, 0.8846, 0.385, 0.9063, 0.3755, 0.9095, 0.3826, 0.5883, 0.3761, 0.6099, 0.3857, 0.6062, 0.3933, 0.585, 0.3832, 0.6645, 0.7453, 0.6663, 0.7347, 0.6897, 0.7385, 0.6861, 0.7492, 0.3628, 0.7393, 0.3864, 0.7355, 0.388, 0.7462, 0.3664, 0.75, 0.6626, 0.7545, 0.6645, 0.7453, 0.6861, 0.7492, 0.6841, 0.7587, 0.3664, 0.75, 0.388, 0.7462, 0.3898, 0.7553, 0.3684, 0.7596, 0.661, 0.7646, 0.6626, 0.7545, 0.6841, 0.7587, 0.6832, 0.7688, 0.3684, 0.7596, 0.3898, 0.7553, 0.3914, 0.7654, 0.3693, 0.7697, 0.9063, 0.3755, 0.9044, 0.3666, 0.9311, 0.3566, 0.9331, 0.3638, 0.5634, 0.3571, 0.5902, 0.3671, 0.5883, 0.3761, 0.5614, 0.3643, 0.9044, 0.3666, 0.9016, 0.3577, 0.9285, 0.3497, 0.9311, 0.3566, 0.566, 0.3502, 0.593, 0.3582, 0.5902, 0.3671, 0.5634, 0.3571, 0.9016, 0.3577, 0.8982, 0.3473, 0.9269, 0.3416, 0.9285, 0.3497, 0.5676, 0.3421, 0.5963, 0.3478, 0.593, 0.3582, 0.566, 0.3502, 0.6828, 0.7812, 0.6832, 0.7688, 0.7133, 0.7729, 0.7124, 0.782, 0.3391, 0.7738, 0.3693, 0.7697, 0.3697, 0.7822, 0.3399, 0.7829, 0.9095, 0.3826, 0.9063, 0.3755, 0.9331, 0.3638, 0.9354, 0.3685, 0.5614, 0.3643, 0.5883, 0.3761, 0.585, 0.3832, 0.5591, 0.369, 0.6861, 0.7492, 0.6897, 0.7385, 0.7178, 0.7488, 0.7154, 0.7568, 0.3346, 0.7496, 0.3628, 0.7393, 0.3664, 0.75, 0.3369, 0.7576, 0.6841, 0.7587, 0.6861, 0.7492, 0.7154, 0.7568, 0.7145, 0.7648, 0.3369, 0.7576, 0.3664, 0.75, 0.3684, 0.7596, 0.3378, 0.7657, 0.6832, 0.7688, 0.6841, 0.7587, 0.7145, 0.7648, 0.7133, 0.7729, 0.3378, 0.7657, 0.3684, 0.7596, 0.3693, 0.7697, 0.3391, 0.7738, 0.5259, 0.7256, 0.5436, 0.7199, 0.5418, 0.743, 0.5259, 0.7448, 0.51, 0.743, 0.5082, 0.7199, 0.5259, 0.7256, 0.5259, 0.7448, 0.5436, 0.7199, 0.5661, 0.715, 0.5619, 0.735, 0.5418, 0.743, 0.4899, 0.735, 0.4857, 0.715, 0.5082, 0.7199, 0.51, 0.743, 0.5259, 0.7448, 0.5418, 0.743, 0.5409, 0.7645, 0.5259, 0.7646, 0.5109, 0.7645, 0.51, 0.743, 0.5259, 0.7448, 0.5259, 0.7646, 0.5619, 0.735, 0.5587, 0.7638, 0.5409, 0.7645, 0.5418, 0.743, 0.5109, 0.7645, 0.4931, 0.7638, 0.4899, 0.735, 0.51, 0.743, 0.5259, 0.7646, 0.5409, 0.7645, 0.5393, 0.7911, 0.5259, 0.792, 0.5125, 0.7911, 0.5109, 0.7645, 0.5259, 0.7646, 0.5259, 0.792, 0.5575, 0.7878, 0.5393, 0.7911, 0.5409, 0.7645, 0.5587, 0.7638, 0.5109, 0.7645, 0.5125, 0.7911, 0.4943, 0.7877, 0.4931, 0.7638, 0.5259, 0.792, 0.5393, 0.7911, 0.5343, 0.8287, 0.5259, 0.8287, 0.5175, 0.8287, 0.5125, 0.7911, 0.5259, 0.792, 0.5259, 0.8287, 0.5393, 0.7911, 0.5575, 0.7878, 0.5536, 0.8292, 0.5343, 0.8287, 0.4982, 0.8292, 0.4943, 0.7877, 0.5125, 0.7911, 0.5175, 0.8287, 0.5957, 0.7977, 0.5808, 0.8322, 0.5536, 0.8292, 0.5575, 0.7878, 0.4982, 0.8292, 0.4709, 0.8322, 0.4561, 0.7977, 0.4943, 0.7877, 0.5259, 0.8287, 0.5343, 0.8287, 0.5333, 0.8541, 0.5259, 0.854, 0.5185, 0.8541, 0.5175, 0.8287, 0.5259, 0.8287, 0.5259, 0.854, 0.5343, 0.8287, 0.5536, 0.8292, 0.5549, 0.8545, 0.5333, 0.8541, 0.4969, 0.8545, 0.4982, 0.8292, 0.5175, 0.8287, 0.5185, 0.8541, 0.5808, 0.8322, 0.5808, 0.8562, 0.5549, 0.8545, 0.5536, 0.8292, 0.4969, 0.8545, 0.471, 0.8562, 0.4709, 0.8322, 0.4982, 0.8292, 0.5808, 0.8562, 0.5846, 0.8943, 0.5587, 0.8934, 0.5549, 0.8545, 0.4931, 0.8934, 0.4672, 0.8943, 0.471, 0.8562, 0.4969, 0.8545, 0.5333, 0.8541, 0.5549, 0.8545, 0.5587, 0.8934, 0.5345, 0.8929, 0.4931, 0.8934, 0.4969, 0.8545, 0.5185, 0.8541, 0.5173, 0.8929, 0.5333, 0.8541, 0.5345, 0.8929, 0.5259, 0.8929, 0.5259, 0.854, 0.5259, 0.8929, 0.5173, 0.8929, 0.5185, 0.8541, 0.5259, 0.854, 0.1905, 0.7318, 0.177, 0.7398, 0.1662, 0.7422, 0.1702, 0.7208, 0.1662, 0.7422, 0.1554, 0.7398, 0.142, 0.7318, 0.1623, 0.7208, 0.2188, 0.7556, 0.2285, 0.7597, 0.219, 0.7716, 0.213, 0.7613, 0.1135, 0.7716, 0.1039, 0.7597, 0.1136, 0.7556, 0.1195, 0.7613, 0.213, 0.7613, 0.219, 0.7716, 0.2052, 0.7761, 0.2064, 0.767, 0.1273, 0.7761, 0.1135, 0.7716, 0.1195, 0.7613, 0.1261, 0.767, 0.206, 0.7318, 0.2152, 0.7433, 0.2039, 0.7504, 0.1905, 0.7318, 0.1285, 0.7504, 0.1173, 0.7433, 0.1265, 0.7318, 0.142, 0.7318, 0.1905, 0.7318, 0.2039, 0.7504, 0.1902, 0.7572, 0.177, 0.7398, 0.1423, 0.7572, 0.1285, 0.7504, 0.142, 0.7318, 0.1554, 0.7398, 0.177, 0.7398, 0.1902, 0.7572, 0.1807, 0.766, 0.1662, 0.7422, 0.1517, 0.766, 0.1423, 0.7572, 0.1554, 0.7398, 0.1662, 0.7422, 0.2152, 0.7433, 0.206, 0.7318, 0.2161, 0.7207, 0.2294, 0.7402, 0.1164, 0.7207, 0.1265, 0.7318, 0.1173, 0.7433, 0.1031, 0.7402, 0.2152, 0.7433, 0.2177, 0.75, 0.2097, 0.7571, 0.2039, 0.7504, 0.1228, 0.7571, 0.1147, 0.75, 0.1173, 0.7433, 0.1285, 0.7504, 0.2177, 0.75, 0.2188, 0.7556, 0.213, 0.7613, 0.2097, 0.7571, 0.1195, 0.7613, 0.1136, 0.7556, 0.1147, 0.75, 0.1228, 0.7571, 0.2039, 0.7504, 0.2097, 0.7571, 0.199, 0.7656, 0.1902, 0.7572, 0.1335, 0.7656, 0.1228, 0.7571, 0.1285, 0.7504, 0.1423, 0.7572, 0.2097, 0.7571, 0.213, 0.7613, 0.2064, 0.767, 0.199, 0.7656, 0.1261, 0.767, 0.1195, 0.7613, 0.1228, 0.7571, 0.1335, 0.7656, 0.1902, 0.7572, 0.199, 0.7656, 0.1942, 0.7752, 0.1807, 0.766, 0.1382, 0.7752, 0.1335, 0.7656, 0.1423, 0.7572, 0.1517, 0.766, 0.199, 0.7656, 0.2064, 0.767, 0.2052, 0.7761, 0.1942, 0.7752, 0.1273, 0.7761, 0.1261, 0.767, 0.1335, 0.7656, 0.1382, 0.7752, 0.2188, 0.7556, 0.2177, 0.75, 0.2304, 0.751, 0.2285, 0.7597, 0.1021, 0.751, 0.1147, 0.75, 0.1136, 0.7556, 0.1039, 0.7597, 0.2177, 0.75, 0.2152, 0.7433, 0.2294, 0.7402, 0.2304, 0.751, 0.1031, 0.7402, 0.1173, 0.7433, 0.1147, 0.75, 0.1021, 0.751, 0.1905, 0.7318, 0.1702, 0.7208, 0.1712, 0.7045, 0.1778, 0.7077, 0.1613, 0.7045, 0.1623, 0.7208, 0.142, 0.7318, 0.1546, 0.7078, 0.2161, 0.7207, 0.206, 0.7318, 0.2011, 0.7188, 0.2115, 0.7135, 0.1314, 0.7188, 0.1265, 0.7318, 0.1164, 0.7207, 0.1209, 0.7135, 0.206, 0.7318, 0.1905, 0.7318, 0.1778, 0.7077, 0.2011, 0.7188, 0.1546, 0.7078, 0.142, 0.7318, 0.1265, 0.7318, 0.1314, 0.7188, 0.1712, 0.7045, 0.1702, 0.7208, 0.1662, 0.7212, 0.1662, 0.7047, 0.1662, 0.7212, 0.1623, 0.7208, 0.1613, 0.7045, 0.1662, 0.7047, 0.1662, 0.7422, 0.1662, 0.7212, 0.1702, 0.7208, 0.1623, 0.7208, 0.1662, 0.7212, 0.1662, 0.7422, 0.1778, 0.7077, 0.2074, 0.704, 0.2011, 0.7188, 0.1314, 0.7188, 0.1251, 0.7041, 0.1546, 0.7078, 0.2074, 0.704, 0.1778, 0.7077, 0.1728, 0.7, 0.2034, 0.6938, 0.1596, 0.7, 0.1546, 0.7078, 0.1251, 0.7041, 0.129, 0.6939, 0.2034, 0.6938, 0.1728, 0.7, 0.1727, 0.6901, 0.1977, 0.6861, 0.1598, 0.6901, 0.1596, 0.7, 0.129, 0.6939, 0.1348, 0.6862, 0.1712, 0.7045, 0.1662, 0.7047, 0.1662, 0.7009, 0.1728, 0.7, 0.1662, 0.7009, 0.1662, 0.7047, 0.1613, 0.7045, 0.1596, 0.7, 0.1712, 0.7045, 0.1728, 0.7, 0.1778, 0.7077, 0.1546, 0.7078, 0.1596, 0.7, 0.1613, 0.7045, 0.1727, 0.6901, 0.1728, 0.7, 0.1662, 0.7009, 0.1662, 0.6905, 0.1662, 0.7009, 0.1596, 0.7, 0.1598, 0.6901, 0.1662, 0.6905, 0.198, 0.6463, 0.1754, 0.642, 0.1834, 0.6249, 0.1969, 0.6241, 0.1491, 0.6249, 0.157, 0.642, 0.1344, 0.6463, 0.1355, 0.6241, 0.1754, 0.642, 0.1662, 0.6422, 0.1662, 0.6254, 0.1834, 0.6249, 0.1662, 0.6254, 0.1662, 0.6422, 0.157, 0.642, 0.1491, 0.6249, 0.1969, 0.6241, 0.1834, 0.6249, 0.1847, 0.6019, 0.1947, 0.6021, 0.1477, 0.6019, 0.1491, 0.6249, 0.1355, 0.6241, 0.1377, 0.602, 0.1834, 0.6249, 0.1662, 0.6254, 0.1662, 0.6019, 0.1847, 0.6019, 0.1662, 0.6019, 0.1662, 0.6254, 0.1491, 0.6249, 0.1477, 0.6019, 0.2034, 0.6938, 0.1977, 0.6861, 0.21, 0.6812, 0.2116, 0.6914, 0.1224, 0.6813, 0.1348, 0.6862, 0.129, 0.6939, 0.1209, 0.6914, 0.2084, 0.6694, 0.198, 0.6463, 0.2229, 0.6494, 0.2195, 0.6571, 0.1094, 0.6493, 0.1344, 0.6463, 0.124, 0.6694, 0.1128, 0.6571, 0.2022, 0.3418, 0.2067, 0.3413, 0.247, 0.3576, 0.2093, 0.3617, 0.3137, 0.3577, 0.354, 0.3414, 0.3585, 0.3419, 0.3514, 0.3618, 0.2116, 0.6914, 0.2142, 0.6999, 0.2074, 0.704, 0.2034, 0.6938, 0.1251, 0.7041, 0.1183, 0.6999, 0.1209, 0.6914, 0.129, 0.6939, 0.2295, 0.432, 0.2165, 0.4274, 0.2182, 0.4134, 0.2333, 0.4088, 0.3425, 0.4134, 0.3441, 0.4274, 0.3312, 0.432, 0.3273, 0.4088, 0.2333, 0.4088, 0.2182, 0.4134, 0.2149, 0.3893, 0.242, 0.3778, 0.3457, 0.3894, 0.3425, 0.4134, 0.3273, 0.4088, 0.3187, 0.3778, 0.247, 0.3576, 0.242, 0.3778, 0.2149, 0.3893, 0.2093, 0.3617, 0.3457, 0.3894, 0.3187, 0.3778, 0.3137, 0.3577, 0.3514, 0.3618, 0.2116, 0.6914, 0.21, 0.6812, 0.2198, 0.6776, 0.2215, 0.6856, 0.1125, 0.6777, 0.1224, 0.6813, 0.1209, 0.6914, 0.111, 0.6858, 0.21, 0.6812, 0.2084, 0.6694, 0.2193, 0.6669, 0.2198, 0.6776, 0.1131, 0.6669, 0.124, 0.6694, 0.1224, 0.6813, 0.1125, 0.6777, 0.2084, 0.6694, 0.2195, 0.6571, 0.2219, 0.6582, 0.2193, 0.6669, 0.1104, 0.6581, 0.1128, 0.6571, 0.124, 0.6694, 0.1131, 0.6669, 0.2022, 0.3418, 0.2093, 0.3617, 0.2012, 0.362, 0.1987, 0.3452, 0.3594, 0.362, 0.3514, 0.3618, 0.3585, 0.3419, 0.3618, 0.3452, 0.2142, 0.6999, 0.2116, 0.6914, 0.2215, 0.6856, 0.2255, 0.693, 0.111, 0.6858, 0.1209, 0.6914, 0.1183, 0.6999, 0.1071, 0.6931, 0.2182, 0.4134, 0.2165, 0.4274, 0.1964, 0.4169, 0.1992, 0.4028, 0.3641, 0.4169, 0.3441, 0.4274, 0.3425, 0.4134, 0.3612, 0.4028, 0.2149, 0.3893, 0.2182, 0.4134, 0.1992, 0.4028, 0.2001, 0.3843, 0.3612, 0.4028, 0.3425, 0.4134, 0.3457, 0.3894, 0.3604, 0.3843, 0.2093, 0.3617, 0.2149, 0.3893, 0.2001, 0.3843, 0.2012, 0.362, 0.3604, 0.3843, 0.3457, 0.3894, 0.3514, 0.3618, 0.3594, 0.362, 0.271, 0.6724, 0.2694, 0.6692, 0.2716, 0.6655, 0.2734, 0.6711, 0.06128, 0.6671, 0.063, 0.6703, 0.06157, 0.6736, 0.05939, 0.6727, 0.2694, 0.6692, 0.2684, 0.663, 0.2694, 0.6608, 0.2716, 0.6655, 0.0634, 0.6624, 0.06617, 0.6641, 0.063, 0.6703, 0.06128, 0.6671, 0.2684, 0.663, 0.266, 0.6572, 0.2664, 0.6553, 0.2694, 0.6608, 0.06553, 0.6566, 0.06615, 0.6579, 0.06617, 0.6641, 0.0634, 0.6624, 0.1207, 0.3534, 0.1203, 0.3664, 0.1152, 0.3669, 0.1181, 0.3551, 0.4441, 0.3662, 0.4387, 0.3664, 0.4387, 0.3535, 0.4409, 0.3546, 0.2723, 0.6785, 0.271, 0.6724, 0.2734, 0.6711, 0.2762, 0.675, 0.05939, 0.6727, 0.06157, 0.6736, 0.06049, 0.6796, 0.05659, 0.6765, 0.1185, 0.3844, 0.1154, 0.3947, 0.1061, 0.3937, 0.1098, 0.3836, 0.4529, 0.393, 0.4438, 0.3944, 0.4405, 0.3842, 0.4494, 0.3828, 0.1199, 0.3765, 0.1185, 0.3844, 0.1098, 0.3836, 0.1124, 0.3758, 0.4494, 0.3828, 0.4405, 0.3842, 0.439, 0.3763, 0.4469, 0.375, 0.1203, 0.3664, 0.1199, 0.3765, 0.1124, 0.3758, 0.1152, 0.3669, 0.4469, 0.375, 0.439, 0.3763, 0.4387, 0.3664, 0.4441, 0.3662, 0.2198, 0.6776, 0.2362, 0.675, 0.239, 0.68, 0.2215, 0.6856, 0.09409, 0.6804, 0.09678, 0.6753, 0.1125, 0.6777, 0.111, 0.6858, 0.2362, 0.675, 0.2694, 0.6692, 0.271, 0.6724, 0.239, 0.68, 0.06157, 0.6736, 0.063, 0.6703, 0.09678, 0.6753, 0.09409, 0.6804, 0.2193, 0.6669, 0.2341, 0.6673, 0.2362, 0.675, 0.2198, 0.6776, 0.09678, 0.6753, 0.09726, 0.6675, 0.1131, 0.6669, 0.1125, 0.6777, 0.2341, 0.6673, 0.2684, 0.663, 0.2694, 0.6692, 0.2362, 0.675, 0.063, 0.6703, 0.06617, 0.6641, 0.09726, 0.6675, 0.09678, 0.6753, 0.2219, 0.6582, 0.2336, 0.661, 0.2341, 0.6673, 0.2193, 0.6669, 0.09726, 0.6675, 0.09909, 0.6611, 0.1104, 0.6581, 0.1131, 0.6669, 0.2336, 0.661, 0.266, 0.6572, 0.2684, 0.663, 0.2341, 0.6673, 0.06617, 0.6641, 0.06615, 0.6579, 0.09909, 0.6611, 0.09726, 0.6675, 0.2012, 0.362, 0.1761, 0.3622, 0.1766, 0.348, 0.1987, 0.3452, 0.3829, 0.3479, 0.3834, 0.362, 0.3594, 0.362, 0.3618, 0.3452, 0.1761, 0.3622, 0.1203, 0.3664, 0.1207, 0.3534, 0.1766, 0.348, 0.4387, 0.3535, 0.4387, 0.3664, 0.3834, 0.362, 0.3829, 0.3479, 0.2215, 0.6856, 0.239, 0.68, 0.2418, 0.6876, 0.2255, 0.693, 0.09137, 0.6881, 0.09409, 0.6804, 0.111, 0.6858, 0.1071, 0.6931, 0.239, 0.68, 0.271, 0.6724, 0.2723, 0.6785, 0.2418, 0.6876, 0.06049, 0.6796, 0.06157, 0.6736, 0.09409, 0.6804, 0.09137, 0.6881, 0.1964, 0.4169, 0.1684, 0.4066, 0.1712, 0.3914, 0.1992, 0.4028, 0.3882, 0.3912, 0.391, 0.4063, 0.3641, 0.4169, 0.3612, 0.4028, 0.1684, 0.4066, 0.1154, 0.3947, 0.1185, 0.3844, 0.1712, 0.3914, 0.4405, 0.3842, 0.4438, 0.3944, 0.391, 0.4063, 0.3882, 0.3912, 0.1992, 0.4028, 0.1712, 0.3914, 0.173, 0.379, 0.2001, 0.3843, 0.3864, 0.3788, 0.3882, 0.3912, 0.3612, 0.4028, 0.3604, 0.3843, 0.1712, 0.3914, 0.1185, 0.3844, 0.1199, 0.3765, 0.173, 0.379, 0.439, 0.3763, 0.4405, 0.3842, 0.3882, 0.3912, 0.3864, 0.3788, 0.2001, 0.3843, 0.173, 0.379, 0.1761, 0.3622, 0.2012, 0.362, 0.3834, 0.362, 0.3864, 0.3788, 0.3604, 0.3843, 0.3594, 0.362, 0.173, 0.379, 0.1199, 0.3765, 0.1203, 0.3664, 0.1761, 0.3622, 0.4387, 0.3664, 0.439, 0.3763, 0.3864, 0.3788, 0.3834, 0.362, 0.1969, 0.6241, 0.1947, 0.6021, 0.2113, 0.6027, 0.2144, 0.6213, 0.1211, 0.6026, 0.1377, 0.602, 0.1355, 0.6241, 0.118, 0.6212, 0.198, 0.6463, 0.1969, 0.6241, 0.2144, 0.6213, 0.2229, 0.6494, 0.118, 0.6212, 0.1355, 0.6241, 0.1344, 0.6463, 0.1094, 0.6493, 0.1947, 0.6021, 0.1847, 0.6019, 0.1825, 0.5843, 0.1945, 0.5899, 0.15, 0.5843, 0.1477, 0.6019, 0.1377, 0.602, 0.1379, 0.5898, 0.1847, 0.6019, 0.1662, 0.6019, 0.1662, 0.5744, 0.1825, 0.5843, 0.1662, 0.5744, 0.1662, 0.6019, 0.1477, 0.6019, 0.15, 0.5843, 0.2113, 0.6027, 0.1947, 0.6021, 0.1945, 0.5899, 0.2072, 0.596, 0.1379, 0.5898, 0.1377, 0.602, 0.1211, 0.6026, 0.1252, 0.5959, 0.1727, 0.6901, 0.1739, 0.6633, 0.1979, 0.6674, 0.1977, 0.6861, 0.1345, 0.6674, 0.1585, 0.6633, 0.1598, 0.6901, 0.1348, 0.6862, 0.1739, 0.6633, 0.1754, 0.642, 0.198, 0.6463, 0.1979, 0.6674, 0.1344, 0.6463, 0.157, 0.642, 0.1585, 0.6633, 0.1345, 0.6674, 0.1662, 0.6905, 0.1662, 0.6607, 0.1739, 0.6633, 0.1727, 0.6901, 0.1585, 0.6633, 0.1662, 0.6607, 0.1662, 0.6905, 0.1598, 0.6901, 0.1662, 0.6607, 0.1662, 0.6422, 0.1754, 0.642, 0.1739, 0.6633, 0.157, 0.642, 0.1662, 0.6422, 0.1662, 0.6607, 0.1585, 0.6633, 0.1979, 0.6674, 0.198, 0.6463, 0.2084, 0.6694, 0.124, 0.6694, 0.1344, 0.6463, 0.1345, 0.6674, 0.2084, 0.6694, 0.21, 0.6812, 0.1977, 0.6861, 0.1979, 0.6674, 0.1348, 0.6862, 0.1224, 0.6813, 0.124, 0.6694, 0.1345, 0.6674, 0.2734, 0.6711, 0.2716, 0.6655, 0.2883, 0.6559, 0.2899, 0.6608, 0.04454, 0.6581, 0.06128, 0.6671, 0.05939, 0.6727, 0.04315, 0.6629, 0.2716, 0.6655, 0.2694, 0.6608, 0.2863, 0.6519, 0.2883, 0.6559, 0.04631, 0.6543, 0.0634, 0.6624, 0.06128, 0.6671, 0.04454, 0.6581, 0.2694, 0.6608, 0.2664, 0.6553, 0.283, 0.6464, 0.2863, 0.6519, 0.04912, 0.6491, 0.06553, 0.6566, 0.0634, 0.6624, 0.04631, 0.6543, 0.1181, 0.3551, 0.1152, 0.3669, 0.08628, 0.3567, 0.08808, 0.3447, 0.4728, 0.356, 0.4441, 0.3662, 0.4409, 0.3546, 0.4709, 0.344, 0.2762, 0.675, 0.2734, 0.6711, 0.2899, 0.6608, 0.2924, 0.6647, 0.04315, 0.6629, 0.05939, 0.6727, 0.05659, 0.6765, 0.0408, 0.6667, 0.1098, 0.3836, 0.1061, 0.3937, 0.07615, 0.3826, 0.08154, 0.3732, 0.4829, 0.3819, 0.4529, 0.393, 0.4494, 0.3828, 0.4776, 0.3725, 0.1124, 0.3758, 0.1098, 0.3836, 0.08154, 0.3732, 0.08455, 0.3655, 0.4776, 0.3725, 0.4494, 0.3828, 0.4469, 0.375, 0.4745, 0.3647, 0.1152, 0.3669, 0.1124, 0.3758, 0.08455, 0.3655, 0.08628, 0.3567, 0.4745, 0.3647, 0.4469, 0.375, 0.4441, 0.3662, 0.4728, 0.356, 0.2899, 0.6608, 0.2883, 0.6559, 0.3093, 0.6438, 0.3101, 0.6478, 0.02432, 0.6473, 0.04454, 0.6581, 0.04315, 0.6629, 0.02365, 0.6511, 0.2883, 0.6559, 0.2863, 0.6519, 0.3074, 0.6411, 0.3093, 0.6438, 0.02604, 0.6447, 0.04631, 0.6543, 0.04454, 0.6581, 0.02432, 0.6473, 0.2863, 0.6519, 0.283, 0.6464, 0.3052, 0.6372, 0.3074, 0.6411, 0.028, 0.6411, 0.04912, 0.6491, 0.04631, 0.6543, 0.02604, 0.6447, 0.08808, 0.3447, 0.08628, 0.3567, 0.04536, 0.344, 0.04845, 0.3365, 0.5137, 0.3432, 0.4728, 0.356, 0.4709, 0.344, 0.5106, 0.3357, 0.2924, 0.6647, 0.2899, 0.6608, 0.3101, 0.6478, 0.3115, 0.6505, 0.02365, 0.6511, 0.04315, 0.6629, 0.0408, 0.6667, 0.02236, 0.6537, 0.08154, 0.3732, 0.07615, 0.3826, 0.04031, 0.3635, 0.04257, 0.3564, 0.5188, 0.3627, 0.4829, 0.3819, 0.4776, 0.3725, 0.5165, 0.3556, 0.08455, 0.3655, 0.08154, 0.3732, 0.04257, 0.3564, 0.04315, 0.3503, 0.5165, 0.3556, 0.4776, 0.3725, 0.4745, 0.3647, 0.5159, 0.3494, 0.08628, 0.3567, 0.08455, 0.3655, 0.04315, 0.3503, 0.04536, 0.344, 0.5159, 0.3494, 0.4745, 0.3647, 0.4728, 0.356, 0.5137, 0.3432, 0.3101, 0.6478, 0.3093, 0.6438, 0.3192, 0.6367, 0.3213, 0.6404, 0.01478, 0.6409, 0.02432, 0.6473, 0.02365, 0.6511, 0.01285, 0.6444, 0.3093, 0.6438, 0.3074, 0.6411, 0.3166, 0.6338, 0.3192, 0.6367, 0.01707, 0.6381, 0.02604, 0.6447, 0.02432, 0.6473, 0.01478, 0.6409, 0.3074, 0.6411, 0.3052, 0.6372, 0.3136, 0.6288, 0.3166, 0.6338, 0.01981, 0.6333, 0.028, 0.6411, 0.02604, 0.6447, 0.01707, 0.6381, 0.04845, 0.3365, 0.04536, 0.344, 0.02882, 0.3361, 0.03279, 0.3262, 0.5303, 0.3352, 0.5137, 0.3432, 0.5106, 0.3357, 0.5263, 0.3254, 0.3115, 0.6505, 0.3101, 0.6478, 0.3213, 0.6404, 0.3233, 0.6456, 0.01285, 0.6444, 0.02365, 0.6511, 0.02236, 0.6537, 0.01107, 0.6495, 0.04257, 0.3564, 0.04031, 0.3635, 0.0206, 0.3586, 0.02455, 0.349, 0.5385, 0.3577, 0.5188, 0.3627, 0.5165, 0.3556, 0.5346, 0.3481, 0.04315, 0.3503, 0.04257, 0.3564, 0.02455, 0.349, 0.02586, 0.3426, 0.5346, 0.3481, 0.5165, 0.3556, 0.5159, 0.3494, 0.5332, 0.3417, 0.04536, 0.344, 0.04315, 0.3503, 0.02586, 0.3426, 0.02882, 0.3361, 0.5332, 0.3417, 0.5159, 0.3494, 0.5137, 0.3432, 0.5303, 0.3352, 0.3213, 0.6404, 0.3192, 0.6367, 0.3288, 0.6313, 0.3305, 0.6331, 0.005529, 0.6361, 0.01478, 0.6409, 0.01285, 0.6444, 0.003915, 0.6378, 0.3192, 0.6367, 0.3166, 0.6338, 0.3277, 0.6292, 0.3288, 0.6313, 0.006468, 0.6341, 0.01707, 0.6381, 0.01478, 0.6409, 0.005529, 0.6361, 0.3166, 0.6338, 0.3136, 0.6288, 0.3277, 0.6245, 0.3277, 0.6292, 0.006382, 0.6296, 0.01981, 0.6333, 0.01707, 0.6381, 0.006468, 0.6341, 0.03279, 0.3262, 0.02882, 0.3361, 0.01106, 0.3323, 0.009339, 0.3239, 0.548, 0.3314, 0.5303, 0.3352, 0.5263, 0.3254, 0.5498, 0.323, 0.3233, 0.6456, 0.3213, 0.6404, 0.3305, 0.6331, 0.3341, 0.6355, 0.003915, 0.6378, 0.01285, 0.6444, 0.01107, 0.6495, 0.0006073, 0.6402, 0.02455, 0.349, 0.0206, 0.3586, 0.002426, 0.3442, 0.008467, 0.3405, 0.5567, 0.3433, 0.5385, 0.3577, 0.5346, 0.3481, 0.5507, 0.3396, 0.02586, 0.3426, 0.02455, 0.349, 0.008467, 0.3405, 0.01034, 0.3367, 0.5507, 0.3396, 0.5346, 0.3481, 0.5332, 0.3417, 0.5488, 0.3359, 0.02882, 0.3361, 0.02586, 0.3426, 0.01034, 0.3367, 0.01106, 0.3323, 0.5488, 0.3359, 0.5332, 0.3417, 0.5303, 0.3352, 0.548, 0.3314, 0.3305, 0.6331, 0.3288, 0.6313, 0.3346, 0.6284, 0.0, 0.6335, 0.005529, 0.6361, 0.003915, 0.6378, 0.3288, 0.6313, 0.3277, 0.6292, 0.3346, 0.6284, 0.0, 0.6335, 0.006468, 0.6341, 0.005529, 0.6361, 0.3277, 0.6292, 0.3277, 0.6245, 0.3346, 0.6284, 0.0, 0.6335, 0.006382, 0.6296, 0.006468, 0.6341, 0.009339, 0.3239, 0.01106, 0.3323, 0.0, 0.3332, 0.5591, 0.3323, 0.548, 0.3314, 0.5498, 0.323, 0.3341, 0.6355, 0.3305, 0.6331, 0.3346, 0.6284, 0.0, 0.6335, 0.003915, 0.6378, 0.0006073, 0.6402, 0.008467, 0.3405, 0.002426, 0.3442, 0.0, 0.3332, 0.5591, 0.3323, 0.5567, 0.3433, 0.5507, 0.3396, 0.01034, 0.3367, 0.008467, 0.3405, 0.0, 0.3332, 0.5591, 0.3323, 0.5507, 0.3396, 0.5488, 0.3359, 0.01106, 0.3323, 0.01034, 0.3367, 0.0, 0.3332, 0.5591, 0.3323, 0.5488, 0.3359, 0.548, 0.3314, 0.1945, 0.5899, 0.1825, 0.5843, 0.1846, 0.5767, 0.1947, 0.5828, 0.1479, 0.5766, 0.15, 0.5843, 0.1379, 0.5898, 0.1378, 0.5827, 0.1825, 0.5843, 0.1662, 0.5744, 0.1663, 0.5656, 0.1846, 0.5767, 0.1663, 0.5656, 0.1662, 0.5744, 0.15, 0.5843, 0.1479, 0.5766, 0.2072, 0.596, 0.1945, 0.5899, 0.1947, 0.5828, 0.2088, 0.5908, 0.1378, 0.5827, 0.1379, 0.5898, 0.1252, 0.5959, 0.1236, 0.5907, 0.1947, 0.5828, 0.1846, 0.5767, 0.2029, 0.5379, 0.2141, 0.5441, 0.1296, 0.5378, 0.1479, 0.5766, 0.1378, 0.5827, 0.1184, 0.544, 0.1846, 0.5767, 0.1663, 0.5656, 0.1909, 0.5301, 0.2029, 0.5379, 0.1417, 0.53, 0.1663, 0.5656, 0.1479, 0.5766, 0.1296, 0.5378, 0.2088, 0.5908, 0.1947, 0.5828, 0.2141, 0.5441, 0.2263, 0.5504, 0.1184, 0.544, 0.1378, 0.5827, 0.1236, 0.5907, 0.1063, 0.5502, 0.2141, 0.5441, 0.2029, 0.5379, 0.2291, 0.4986, 0.2385, 0.5065, 0.1036, 0.4985, 0.1296, 0.5378, 0.1184, 0.544, 0.09412, 0.5063, 0.2029, 0.5379, 0.1909, 0.5301, 0.2291, 0.4986, 0.1036, 0.4985, 0.1417, 0.53, 0.1296, 0.5378, 0.2263, 0.5504, 0.2141, 0.5441, 0.2385, 0.5065, 0.2467, 0.5123, 0.09412, 0.5063, 0.1184, 0.544, 0.1063, 0.5502, 0.08587, 0.5121, 0.2385, 0.5065, 0.2291, 0.4986, 0.2376, 0.49, 0.2445, 0.4961, 0.09503, 0.4899, 0.1036, 0.4985, 0.09412, 0.5063, 0.08819, 0.4959, 0.2467, 0.5123, 0.2385, 0.5065, 0.2445, 0.4961, 0.2535, 0.5034, 0.08819, 0.4959, 0.09412, 0.5063, 0.08587, 0.5121, 0.07909, 0.5032, 0.2445, 0.4961, 0.2376, 0.49, 0.262, 0.4659, 0.267, 0.4703, 0.07067, 0.4657, 0.09503, 0.4899, 0.08819, 0.4959, 0.06571, 0.4701, 0.2535, 0.5034, 0.2445, 0.4961, 0.267, 0.4703, 0.2724, 0.4746, 0.06571, 0.4701, 0.08819, 0.4959, 0.07909, 0.5032, 0.06029, 0.4744, 0.267, 0.4703, 0.262, 0.4659, 0.2826, 0.4437, 0.2863, 0.4469, 0.05015, 0.4434, 0.07067, 0.4657, 0.06571, 0.4701, 0.04642, 0.4467, 0.2724, 0.4746, 0.267, 0.4703, 0.2863, 0.4469, 0.2916, 0.4512, 0.04642, 0.4467, 0.06571, 0.4701, 0.06029, 0.4744, 0.0412, 0.4509, 0.2291, 0.4986, 0.1909, 0.5301, 0.1816, 0.5164, 0.2174, 0.4886, 0.151, 0.5164, 0.1417, 0.53, 0.1036, 0.4985, 0.1152, 0.4885, 0.2376, 0.49, 0.2291, 0.4986, 0.2174, 0.4886, 0.2269, 0.4791, 0.1152, 0.4885, 0.1036, 0.4985, 0.09503, 0.4899, 0.1058, 0.479, 0.262, 0.4659, 0.2376, 0.49, 0.2269, 0.4791, 0.254, 0.4574, 0.1058, 0.479, 0.09503, 0.4899, 0.07067, 0.4657, 0.07875, 0.4572, 0.2826, 0.4437, 0.262, 0.4659, 0.254, 0.4574, 0.2753, 0.4345, 0.07875, 0.4572, 0.07067, 0.4657, 0.05015, 0.4434, 0.05747, 0.4342, 0.2174, 0.4886, 0.1816, 0.5164, 0.1793, 0.5066, 0.2116, 0.4778, 0.1534, 0.5066, 0.151, 0.5164, 0.1152, 0.4885, 0.1211, 0.4777, 0.2269, 0.4791, 0.2174, 0.4886, 0.2116, 0.4778, 0.2221, 0.4728, 0.1211, 0.4777, 0.1152, 0.4885, 0.1058, 0.479, 0.1106, 0.4727, 0.254, 0.4574, 0.2269, 0.4791, 0.2221, 0.4728, 0.2508, 0.4545, 0.1106, 0.4727, 0.1058, 0.479, 0.07875, 0.4572, 0.08191, 0.4544, 0.2753, 0.4345, 0.254, 0.4574, 0.2508, 0.4545, 0.2721, 0.4322, 0.08191, 0.4544, 0.07875, 0.4572, 0.05747, 0.4342, 0.06074, 0.432, 0.2475, 0.1107, 0.2699, 0.1748, 0.2497, 0.1803, 0.2363, 0.1106, 0.3113, 0.1804, 0.2911, 0.1748, 0.3135, 0.1107, 0.3247, 0.1107, 0.2467, 0.09252, 0.2475, 0.1107, 0.2363, 0.1106, 0.2341, 0.09311, 0.3247, 0.1107, 0.3135, 0.1107, 0.3143, 0.09257, 0.3269, 0.09317, 0.2432, 0.04195, 0.2467, 0.09252, 0.2341, 0.09311, 0.2281, 0.04716, 0.3269, 0.09317, 0.3143, 0.09257, 0.3179, 0.042, 0.3331, 0.04723, 0.2307, 0.0, 0.2432, 0.04195, 0.2281, 0.04716, 0.2194, 0.003176, 0.3331, 0.04723, 0.3179, 0.042, 0.3305, 6.561e-05, 0.3418, 0.003257, 0.2363, 0.1106, 0.2497, 0.1803, 0.2262, 0.1824, 0.224, 0.1142, 0.3347, 0.1824, 0.3113, 0.1804, 0.3247, 0.1107, 0.337, 0.1143, 0.2341, 0.09311, 0.2363, 0.1106, 0.224, 0.1142, 0.2233, 0.09466, 0.337, 0.1143, 0.3247, 0.1107, 0.3269, 0.09317, 0.3377, 0.09474, 0.2281, 0.04716, 0.2341, 0.09311, 0.2233, 0.09466, 0.2166, 0.04766, 0.3377, 0.09474, 0.3269, 0.09317, 0.3331, 0.04723, 0.3445, 0.04775, 0.2194, 0.003176, 0.2281, 0.04716, 0.2166, 0.04766, 0.2133, 0.003898, 0.3445, 0.04775, 0.3331, 0.04723, 0.3418, 0.003257, 0.3478, 0.003987, 0.2063, 0.09874, 0.1998, 0.0481, 0.2166, 0.04766, 0.2233, 0.09466, 0.3445, 0.04775, 0.3613, 0.04821, 0.3547, 0.09884, 0.3377, 0.09474, 0.1998, 0.0481, 0.2027, 0.004817, 0.2133, 0.003898, 0.2166, 0.04766, 0.3478, 0.003987, 0.3585, 0.004919, 0.3613, 0.04821, 0.3445, 0.04775, 0.2082, 0.1158, 0.2063, 0.09874, 0.2233, 0.09466, 0.224, 0.1142, 0.3377, 0.09474, 0.3547, 0.09884, 0.3528, 0.1159, 0.337, 0.1143, 0.2085, 0.183, 0.2082, 0.1158, 0.224, 0.1142, 0.2262, 0.1824, 0.337, 0.1143, 0.3528, 0.1159, 0.3524, 0.1831, 0.3347, 0.1824, 0.1663, 0.5656, 0.1663, 0.5253, 0.1816, 0.5164, 0.1909, 0.5301, 0.151, 0.5164, 0.1663, 0.5253, 0.1663, 0.5656, 0.1417, 0.53, 0.1816, 0.5164, 0.1663, 0.5253, 0.1663, 0.5093, 0.1793, 0.5066, 0.1663, 0.5093, 0.1663, 0.5253, 0.151, 0.5164, 0.1534, 0.5066, 0.2262, 0.1824, 0.2497, 0.1803, 0.2553, 0.2109, 0.2345, 0.2235, 0.3056, 0.211, 0.3113, 0.1804, 0.3347, 0.1824, 0.3264, 0.2236, 0.2699, 0.1748, 0.2805, 0.1933, 0.2553, 0.2109, 0.2497, 0.1803, 0.3056, 0.211, 0.2805, 0.1933, 0.2911, 0.1748, 0.3113, 0.1804, 0.2104, 0.2488, 0.2085, 0.183, 0.2262, 0.1824, 0.2345, 0.2235, 0.3347, 0.1824, 0.3524, 0.1831, 0.3505, 0.2489, 0.3264, 0.2236, 0.2803, 0.4262, 0.259, 0.4288, 0.2633, 0.4089, 0.2803, 0.4072, 0.2974, 0.4089, 0.3016, 0.4288, 0.2803, 0.4262, 0.2803, 0.4072, 0.259, 0.4288, 0.2295, 0.432, 0.2333, 0.4088, 0.2633, 0.4089, 0.3273, 0.4088, 0.3312, 0.432, 0.3016, 0.4288, 0.2974, 0.4089, 0.2803, 0.4072, 0.2633, 0.4089, 0.2645, 0.3797, 0.2803, 0.3801, 0.2962, 0.3797, 0.2974, 0.4089, 0.2803, 0.4072, 0.2803, 0.3801, 0.2333, 0.4088, 0.242, 0.3778, 0.2645, 0.3797, 0.2633, 0.4089, 0.2962, 0.3797, 0.3187, 0.3778, 0.3273, 0.4088, 0.2974, 0.4089, 0.2803, 0.3801, 0.2645, 0.3797, 0.2656, 0.3553, 0.2804, 0.3564, 0.2951, 0.3553, 0.2962, 0.3797, 0.2803, 0.3801, 0.2804, 0.3564, 0.247, 0.3576, 0.2656, 0.3553, 0.2645, 0.3797, 0.242, 0.3778, 0.2962, 0.3797, 0.2951, 0.3553, 0.3137, 0.3577, 0.3187, 0.3778, 0.2804, 0.3564, 0.2656, 0.3553, 0.2721, 0.2909, 0.2804, 0.2925, 0.2887, 0.2909, 0.2951, 0.3553, 0.2804, 0.3564, 0.2804, 0.2925, 0.2656, 0.3553, 0.247, 0.3576, 0.2532, 0.2941, 0.2721, 0.2909, 0.3075, 0.2942, 0.3137, 0.3577, 0.2951, 0.3553, 0.2887, 0.2909, 0.2067, 0.3413, 0.2204, 0.2961, 0.2532, 0.2941, 0.247, 0.3576, 0.3075, 0.2942, 0.3403, 0.2962, 0.354, 0.3414, 0.3137, 0.3577, 0.2804, 0.2925, 0.2721, 0.2909, 0.2697, 0.2682, 0.2804, 0.2639, 0.2911, 0.2683, 0.2887, 0.2909, 0.2804, 0.2925, 0.2804, 0.2639, 0.2721, 0.2909, 0.2532, 0.2941, 0.2507, 0.2702, 0.2697, 0.2682, 0.3102, 0.2702, 0.3075, 0.2942, 0.2887, 0.2909, 0.2911, 0.2683, 0.2204, 0.2961, 0.222, 0.2657, 0.2507, 0.2702, 0.2532, 0.2941, 0.3102, 0.2702, 0.3388, 0.2658, 0.3403, 0.2962, 0.3075, 0.2942, 0.222, 0.2657, 0.2123, 0.2571, 0.2446, 0.2486, 0.2507, 0.2702, 0.3162, 0.2487, 0.3485, 0.2572, 0.3388, 0.2658, 0.3102, 0.2702, 0.2123, 0.2571, 0.2104, 0.2488, 0.2345, 0.2235, 0.2446, 0.2486, 0.3264, 0.2236, 0.3505, 0.2489, 0.3485, 0.2572, 0.3162, 0.2487, 0.2697, 0.2682, 0.2507, 0.2702, 0.2446, 0.2486, 0.2641, 0.2435, 0.3162, 0.2487, 0.3102, 0.2702, 0.2911, 0.2683, 0.2967, 0.2436, 0.2553, 0.2109, 0.2641, 0.2435, 0.2446, 0.2486, 0.2345, 0.2235, 0.3162, 0.2487, 0.2967, 0.2436, 0.3056, 0.211, 0.3264, 0.2236, 0.2697, 0.2682, 0.2641, 0.2435, 0.2804, 0.237, 0.2804, 0.2639, 0.2804, 0.237, 0.2967, 0.2436, 0.2911, 0.2683, 0.2804, 0.2639, 0.2805, 0.1933, 0.2804, 0.237, 0.2641, 0.2435, 0.2553, 0.2109, 0.2967, 0.2436, 0.2804, 0.237, 0.2805, 0.1933, 0.3056, 0.211])
me_human.materials.append(mat_skin)
me_human.materials.append(mat_boot_leather)
me_human.materials.append(mat_boot_sole_001)
me_human.materials.append(mat_pants)
me_human.materials.append(mat_shirt)
me_human.use_remesh_preserve_volume = False
me_human.use_remesh_preserve_attributes = False
me_human.use_mirror_vertex_groups = False
me_human.update()
arm_skeleton = bpy.data.armatures.new('skeleton')  # bones are not reproduced

# ---- objects
ob_skeleton = bpy.data.objects.new('skeleton', arm_skeleton)
ob_human = bpy.data.objects.new('human', me_human)
ob_camera = bpy.data.objects.new('Camera', cam_camera)

# ---- transforms, parenting, visibility, modifiers, constraints
ob_skeleton.location = (0.0, 0.0, 7.027)
ob_skeleton.rotation_euler = (1.571, -0.0, -0.0)
ob_skeleton.lock_rotations_4d = False
ob_skeleton.empty_display_type = 'ARROWS'
ob_skeleton.color = (0.0, 0.0, 0.0, 1.0)
ob_skeleton.show_in_front = True
ob_skeleton.lineart.crease_threshold = 0.0
ob_human.location = (0.0, 0.0, 7.027)
ob_human.lock_rotations_4d = False
ob_human.empty_display_type = 'ARROWS'
ob_human.color = (0.0, 0.0, 0.0, 1.0)
ob_human.lineart.crease_threshold = 0.0
_vg = ob_human.vertex_groups.new(name='l.lowerArm')
_vg.add([294, 296, 298, 300, 302, 304, 306, 308, 342, 344, 346, 348, 350, 352, 354, 356, 358, 360, 362, 364, 366, 368, 370, 372, 525, 527, 529, 531, 533, 535, 537, 539, 573, 575, 577, 579, 581, 583, 585, 587, 589, 591, 593, 595, 597, 599, 601, 603], 1.0, 'REPLACE')
_vg = ob_human.vertex_groups.new(name='l.upperArm')
_vg.add([238, 240, 242, 244, 246, 250, 252, 256, 258, 262, 264, 266, 268, 270, 272, 274, 276, 278, 280, 282, 284, 286, 288, 290, 292, 310, 312, 314, 316, 318, 320, 322, 324, 469, 471, 473, 477, 481, 483, 487, 489, 493, 495, 497, 499, 501, 503, 505, 507, 509, 511, 513, 515, 517, 519, 521, 523, 541, 543, 545, 547, 549, 551, 553, 555], 1.0, 'REPLACE')
_vg = ob_human.vertex_groups.new(name='spine')
_vg.add([112, 119, 192, 193, 202, 205, 210, 221, 222, 223, 224, 225, 226, 227, 228, 229, 230, 231, 232, 233, 234, 235, 236, 237, 242, 243, 244, 245, 246, 247, 248, 249, 250, 251, 326, 327, 328, 329, 330, 331, 332, 333, 334, 335, 336, 337, 338, 339, 340, 341, 374, 377, 380, 381, 382, 383, 384, 385, 386, 387, 388, 389, 390, 391, 392, 393, 394, 395, 396, 397, 435, 441, 452, 453, 454, 455, 456, 457, 458, 459, 460, 461, 462, 463, 464, 465, 466, 467, 468, 473, 474, 475, 476, 477, 478, 479, 480, 481, 482, 557, 558, 559, 560, 561, 562, 563, 564, 565, 566, 567, 568, 569, 570, 571, 572, 643, 718, 719, 724, 727, 730, 731, 732, 733, 734, 735, 736, 737, 738, 739, 740, 741, 742, 743, 744, 745, 746, 747], 1.0, 'REPLACE')
_vg = ob_human.vertex_groups.new(name='l.hand')
_vg.add([589, 591, 593, 595, 597, 599, 601, 603, 605, 607, 609, 611, 613, 615, 617, 619, 621, 623, 625, 627, 629, 631, 633, 635, 637], 1.0, 'REPLACE')
_vg = ob_human.vertex_groups.new(name='r.hand')
_vg.add([590, 592, 594, 596, 598, 600, 602, 604, 606, 608, 610, 612, 614, 616, 618, 620, 622, 624, 626, 628, 630, 632, 634, 636, 638], 1.0, 'REPLACE')
_vg = ob_human.vertex_groups.new(name='r.lowerArm')
_vg.add([295, 297, 299, 301, 303, 305, 307, 309, 343, 345, 347, 349, 351, 353, 355, 357, 359, 361, 363, 365, 367, 369, 371, 373, 526, 528, 530, 532, 534, 536, 538, 540, 574, 576, 578, 580, 582, 584, 586, 588, 590, 592, 594, 596, 598, 600, 602, 604], 1.0, 'REPLACE')
_vg = ob_human.vertex_groups.new(name='r.upperArm')
_vg.add([239, 241, 243, 245, 247, 251, 253, 257, 259, 263, 265, 267, 269, 271, 273, 275, 277, 279, 281, 283, 285, 287, 289, 291, 293, 311, 313, 315, 317, 319, 321, 323, 325, 470, 472, 474, 478, 482, 484, 488, 490, 494, 496, 498, 500, 502, 504, 506, 508, 510, 512, 514, 516, 518, 520, 522, 524, 542, 544, 546, 548, 550, 552, 554, 556], 1.0, 'REPLACE')
_vg = ob_human.vertex_groups.new(name='head.002')
_vg.add([398, 399, 400, 401, 402, 403, 404, 405, 406, 407, 408, 409, 410, 411, 412, 413, 414, 415, 416, 417, 418, 419, 420, 421, 422, 423, 424, 425, 426, 427, 428, 429, 430, 431, 432, 440], 1.0, 'REPLACE')
_vg = ob_human.vertex_groups.new(name='r.shoulder')
_vg.add([204, 207, 209, 212, 214, 216, 218, 220, 239, 241, 253, 255, 257, 259, 261, 376, 379, 434, 437, 439, 443, 445, 447, 449, 451, 470, 472, 484, 486, 488, 490, 492, 726, 729], 1.0, 'REPLACE')
_vg = ob_human.vertex_groups.new(name='l.shoulder')
_vg.add([203, 206, 208, 211, 213, 215, 217, 219, 238, 240, 252, 254, 256, 258, 260, 375, 378, 433, 436, 438, 442, 444, 446, 448, 450, 469, 471, 483, 485, 487, 489, 491, 725, 728], 1.0, 'REPLACE')
_vg = ob_human.vertex_groups.new(name='l.upperLeg')
_vg.add([122, 124, 126, 128, 130, 132, 134, 154, 155, 163, 164, 172, 174, 182, 184, 639, 641, 643, 644, 646, 648, 650, 652, 678, 688, 698, 708, 719, 720, 722], 1.0, 'REPLACE')
_vg = ob_human.vertex_groups.new(name='l.lowerLeg')
_vg.add([0, 2, 4, 6, 8, 10, 12, 14, 16, 18, 20, 22, 24, 26, 28, 30, 32, 34, 36, 58, 60, 62, 64, 66, 68, 70, 72, 74, 76, 78, 136, 138, 140, 142, 144, 146, 148, 150, 152, 157, 159, 161, 166, 168, 170, 176, 178, 180, 186, 188, 190, 654, 656, 658, 660, 662, 664, 666, 668, 670, 672, 674, 676, 680, 682, 684, 686, 690, 692, 694, 696, 700, 702, 704, 706, 710, 712, 714, 716], 1.0, 'REPLACE')
_vg = ob_human.vertex_groups.new(name='l.foot.002')
_vg.add([38, 40, 42, 44, 46, 48, 50, 52, 54, 56, 80, 82, 84, 86, 88, 90, 92, 94, 96, 98, 100, 102, 104, 106], 1.0, 'REPLACE')
_vg = ob_human.vertex_groups.new(name='r.foot.002')
_vg.add([39, 41, 43, 45, 47, 49, 51, 53, 55, 57, 81, 83, 85, 87, 89, 91, 93, 95, 97, 99, 101, 103, 105, 107], 1.0, 'REPLACE')
_vg = ob_human.vertex_groups.new(name='r.lowerLeg')
_vg.add([1, 3, 5, 7, 9, 11, 13, 15, 17, 19, 21, 23, 25, 27, 29, 31, 33, 35, 37, 59, 61, 63, 65, 67, 69, 71, 73, 75, 77, 79, 137, 139, 141, 143, 145, 147, 149, 151, 153, 158, 160, 162, 167, 169, 171, 177, 179, 181, 187, 189, 191, 655, 657, 659, 661, 663, 665, 667, 669, 671, 673, 675, 677, 681, 683, 685, 687, 691, 693, 695, 697, 701, 703, 705, 707, 711, 713, 715, 717], 1.0, 'REPLACE')
_vg = ob_human.vertex_groups.new(name='r.upperLeg')
_vg.add([123, 125, 127, 129, 131, 133, 135, 154, 156, 163, 165, 173, 175, 183, 185, 640, 642, 643, 645, 647, 649, 651, 653, 679, 689, 699, 709, 719, 721, 723], 1.0, 'REPLACE')
_vg = ob_human.vertex_groups.new(name='l.hip')
_vg.add([108, 110, 113, 115, 117, 120, 194, 196, 198, 200, 561, 563, 566, 639, 641, 644, 743, 745], 1.0, 'REPLACE')
_vg = ob_human.vertex_groups.new(name='r.hip')
_vg.add([109, 111, 114, 116, 118, 121, 195, 197, 199, 201, 562, 564, 567, 640, 642, 645, 744, 746], 1.0, 'REPLACE')
_m = ob_human.modifiers.new('Armature', 'ARMATURE')
_m.object = ob_skeleton
ob_camera.location = (0.2466, -25.91, 10.85)
ob_camera.rotation_euler = (1.534, 0.02344, -0.03165)
ob_camera.lock_rotations_4d = False
ob_camera.empty_display_type = 'ARROWS'
ob_camera.color = (0.0, 0.0, 0.0, 0.0)
ob_camera.display_type = 'WIRE'
ob_camera.lineart.crease_threshold = 0.0

# ---- collection membership
col_collection_1.objects.link(ob_skeleton)
col_collection_1.objects.link(ob_human)
col_collection_1.objects.link(ob_camera)

# ---- scene / render settings (as saved in the file)
scene.camera = ob_camera
scene.frame_start = 1; scene.frame_end = 250; scene.frame_set(1)
scene.render.engine = 'BLENDER_EEVEE_NEXT'
scene.render.image_settings.file_format = 'JPEG'
scene.render.image_settings.color_mode = 'RGB'
scene.render.image_settings.compression = 90
scene.render.resolution_x = 800
scene.render.resolution_y = 600
scene.render.pixel_aspect_x = 100.0
scene.render.pixel_aspect_y = 100.0
scene.render.fps = 25
scene.render.dither_intensity = 0.0
scene.render.use_compositing = False
scene.render.use_sequencer = False
scene.render.bake_margin = 2
scene.render.bake_bias = 0.0
scene.render.use_stamp_time = False
scene.render.use_stamp_date = False
scene.render.use_stamp_frame = False
scene.render.use_stamp_camera = False
scene.render.use_stamp_scene = False
scene.render.use_stamp_filename = False
scene.render.use_stamp_render_time = False
scene.render.stamp_font_size = 0
scene.cycles.use_denoising = False
scene.cycles.samples = 10
scene.cycles.sampling_pattern = 'TABULATED_SOBOL'
scene.cycles.light_sampling_threshold = 0.0
scene.cycles.use_adaptive_sampling = False
scene.cycles.use_light_tree = False
scene.cycles.blur_glossy = 0.0
scene.cycles.volume_bounces = 1
scene.cycles.pixel_filter_type = 'GAUSSIAN'
scene.cycles.sample_clamp_indirect = 0.0
scene.view_settings.view_transform = 'Raw'
bpy.context.view_layer.update()
